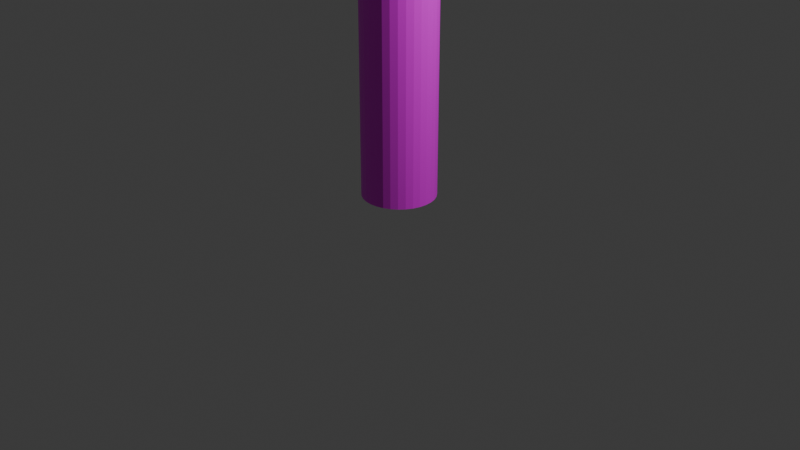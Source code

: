 # Source: lampPost.blend  (saved by Blender 4.4.30; exported with 4.5.12 LTS)
import bpy
from mathutils import Matrix  # noqa: F401  (used for matrix-valued properties, if any)

bpy.ops.wm.read_factory_settings(use_empty=True)
scene = bpy.context.scene
scene.name = 'Scene'

# ---- collections
col_collection = bpy.data.collections.new('Collection'); scene.collection.children.link(col_collection)

# ---- images (referenced by path relative to the original .blend; pixels are not part of the script)
import os
ASSET_DIR = os.environ.get("B2B_ASSET_DIR", "")  # directory of the original .blend (textures are referenced by path, not embedded)
HERE = os.path.dirname(os.path.abspath(__file__))  # packed textures are extracted next to this script under _unpacked/

def load_image(name, relpath, width, height, colorspace="sRGB"):
    """Load a texture the original file referenced (path relative to the .blend, or extracted next to this script)."""
    p = next((c for c in (os.path.join(HERE, relpath), os.path.join(ASSET_DIR, relpath)) if relpath and os.path.exists(c)), "")
    if p:
        img = bpy.data.images.load(p, check_existing=True)
        img.name = name
    else:  # same state as the original file: an image datablock whose file is absent (Cycles renders it pink)
        img = bpy.data.images.new(name, width, height)
        img.source = "FILE"
        img.filepath = "//" + (relpath or name)
    img.colorspace_settings.name = colorspace
    return img
img_lamppost_png__png = load_image('lamppost.png~.png', 'lamppost.png~.png', 1024, 1024, 'sRGB')

# ---- materials (node trees are filled in below, after node groups)
mat_material = bpy.data.materials.new('Material')

# ---- material node trees
mat_material.use_nodes = True; mat_material.node_tree.nodes.clear()
_N = mat_material.node_tree.nodes; _L = mat_material.node_tree.links
n0 = _N.new('ShaderNodeBsdfPrincipled'); n0.name = 'Principled BSDF'; n0.location = (10, 300)
n1 = _N.new('ShaderNodeOutputMaterial'); n1.name = 'Material Output'; n1.location = (300, 300)
n2 = _N.new('ShaderNodeTexImage'); n2.name = 'Image Texture'; n2.location = (-340, 170)
n2.image = img_lamppost_png__png
_L.new(n0.outputs[0], n1.inputs[0])
_L.new(n2.outputs[0], n0.inputs[0])
n1.is_active_output = True

# ---- world
world_world = bpy.data.worlds.new('World'); scene.world = world_world
world_world.use_nodes = True; world_world.node_tree.nodes.clear()
_N = world_world.node_tree.nodes; _L = world_world.node_tree.links
n0 = _N.new('ShaderNodeOutputWorld'); n0.name = 'World Output'; n0.location = (300, 300)
n1 = _N.new('ShaderNodeBackground'); n1.name = 'Background'; n1.location = (10, 300)
n1.inputs[0].default_value = (0.05088, 0.05088, 0.05088, 1.0)
_L.new(n1.outputs[0], n0.inputs[0])
n0.is_active_output = True
world_world.color = (0.05088, 0.05088, 0.05088)
world_world.sun_shadow_jitter_overblur = 0.0

# ---- cameras
cam_camera = bpy.data.cameras.new('Camera')
cam_camera.clip_end = 100.0
cam_camera.ortho_scale = 7.314

# ---- lights
light_light = bpy.data.lights.new('Light', 'POINT')
light_light.energy = 1000.0
light_light.shadow_soft_size = 0.1

# ---- meshes
me_cylinder = bpy.data.meshes.new('Cylinder')
me_cylinder.from_pydata([(0.0, 1.0, -1.0), (0.0, 1.0, 1.0), (0.1951, 0.9808, -1.0), (0.1951, 0.9808, 1.0), (0.3827, 0.9239, -1.0), (0.3827, 0.9239, 1.0), (0.5556, 0.8315, -1.0), (0.5556, 0.8315, 1.0), (0.7071, 0.7071, -1.0), (0.7071, 0.7071, 1.0), (0.8315, 0.5556, -1.0), (0.8315, 0.5556, 1.0), (0.9239, 0.3827, -1.0), (0.9239, 0.3827, 1.0), (0.9808, 0.1951, -1.0), (0.9808, 0.1951, 1.0), (1.0, 0.0, -1.0), (1.0, 0.0, 1.0), (0.9808, -0.1951, -1.0), (0.9808, -0.1951, 1.0), (0.9239, -0.3827, -1.0), (0.9239, -0.3827, 1.0), (0.8315, -0.5556, -1.0), (0.8315, -0.5556, 1.0), (0.7071, -0.7071, -1.0), (0.7071, -0.7071, 1.0), (0.5556, -0.8315, -1.0), (0.5556, -0.8315, 1.0), (0.3827, -0.9239, -1.0), (0.3827, -0.9239, 1.0), (0.1951, -0.9808, -1.0), (0.1951, -0.9808, 1.0), (0.0, -1.0, -1.0), (0.0, -1.0, 1.0), (-0.1951, -0.9808, -1.0), (-0.1951, -0.9808, 1.0), (-0.3827, -0.9239, -1.0), (-0.3827, -0.9239, 1.0), (-0.5556, -0.8315, -1.0), (-0.5556, -0.8315, 1.0), (-0.7071, -0.7071, -1.0), (-0.7071, -0.7071, 1.0), (-0.8315, -0.5556, -1.0), (-0.8315, -0.5556, 1.0), (-0.9239, -0.3827, -1.0), (-0.9239, -0.3827, 1.0), (-0.9808, -0.1951, -1.0), (-0.9808, -0.1951, 1.0), (-1.0, 0.0, -1.0), (-1.0, 0.0, 1.0), (-0.9808, 0.1951, -1.0), (-0.9808, 0.1951, 1.0), (-0.9239, 0.3827, -1.0), (-0.9239, 0.3827, 1.0), (-0.8315, 0.5556, -1.0), (-0.8315, 0.5556, 1.0), (-0.7071, 0.7071, -1.0), (-0.7071, 0.7071, 1.0), (-0.5556, 0.8315, -1.0), (-0.5556, 0.8315, 1.0), (-0.3827, 0.9239, -1.0), (-0.3827, 0.9239, 1.0), (-0.1951, 0.9808, -1.0), (-0.1951, 0.9808, 1.0), (0.1402, 0.7048, 1.343), (6.552e-09, 0.7186, 1.343), (0.275, 0.6639, 1.343), (0.3992, 0.5975, 1.343), (0.5081, 0.5081, 1.343), (0.5975, 0.3992, 1.343), (0.6639, 0.275, 1.343), (0.7048, 0.1402, 1.343), (0.7186, 0.0, 1.343), (0.7048, -0.1402, 1.343), (0.6639, -0.275, 1.343), (0.5975, -0.3992, 1.343), (0.5081, -0.5081, 1.343), (0.3992, -0.5975, 1.343), (0.275, -0.6639, 1.343), (0.1402, -0.7048, 1.343), (6.552e-09, -0.7186, 1.343), (-0.1402, -0.7048, 1.343), (-0.275, -0.6639, 1.343), (-0.3992, -0.5975, 1.343), (-0.5081, -0.5081, 1.343), (-0.5975, -0.3992, 1.343), (-0.6639, -0.275, 1.343), (-0.7048, -0.1402, 1.343), (-0.7186, 0.0, 1.343), (-0.7048, 0.1402, 1.343), (-0.6639, 0.275, 1.343), (-0.5975, 0.3992, 1.343), (-0.5081, 0.5081, 1.343), (-0.3992, 0.5975, 1.343), (-0.275, 0.6639, 1.343), (-0.1402, 0.7048, 1.343), (0.1951, 0.9808, 1.343), (6.552e-09, 1.0, 1.343), (0.3827, 0.9239, 1.343), (0.5556, 0.8315, 1.343), (0.7071, 0.7071, 1.343), (0.8315, 0.5556, 1.343), (0.9239, 0.3827, 1.343), (0.9808, 0.1951, 1.343), (1.0, 0.0, 1.343), (0.9808, -0.1951, 1.343), (0.9239, -0.3827, 1.343), (0.8315, -0.5556, 1.343), (0.7071, -0.7071, 1.343), (0.5556, -0.8315, 1.343), (0.3827, -0.9239, 1.343), (0.1951, -0.9808, 1.343), (6.552e-09, -1.0, 1.343), (-0.1951, -0.9808, 1.343), (-0.3827, -0.9239, 1.343), (-0.5556, -0.8315, 1.343), (-0.7071, -0.7071, 1.343), (-0.8315, -0.5556, 1.343), (-0.9239, -0.3827, 1.343), (-0.9808, -0.1951, 1.343), (-1.0, 0.0, 1.343), (-0.9808, 0.1951, 1.343), (-0.9239, 0.3827, 1.343), (-0.8315, 0.5556, 1.343), (-0.7071, 0.7071, 1.343), (-0.5556, 0.8315, 1.343), (-0.3827, 0.9239, 1.343), (-0.1951, 0.9808, 1.343), (0.1402, 0.7048, 1.358), (7.971e-09, 0.7186, 1.358), (0.275, 0.6639, 1.358), (0.3992, 0.5975, 1.358), (0.5081, 0.5081, 1.358), (0.5975, 0.3992, 1.358), (0.6639, 0.275, 1.358), (0.7048, 0.1402, 1.358), (0.7186, 0.0, 1.358), (0.7048, -0.1402, 1.358), (0.6639, -0.275, 1.358), (0.5975, -0.3992, 1.358), (0.5081, -0.5081, 1.358), (0.3992, -0.5975, 1.358), (0.275, -0.6639, 1.358), (0.1402, -0.7048, 1.358), (7.971e-09, -0.7186, 1.358), (-0.1402, -0.7048, 1.358), (-0.275, -0.6639, 1.358), (-0.3992, -0.5975, 1.358), (-0.5081, -0.5081, 1.358), (-0.5975, -0.3992, 1.358), (-0.6639, -0.275, 1.358), (-0.7048, -0.1402, 1.358), (-0.7186, 0.0, 1.358), (-0.7048, 0.1402, 1.358), (-0.6639, 0.275, 1.358), (-0.5975, 0.3992, 1.358), (-0.5081, 0.5081, 1.358), (-0.3992, 0.5975, 1.358), (-0.275, 0.6639, 1.358), (-0.1402, 0.7048, 1.358), (-0.07285, 1.001, 1.154), (-4.905, 1.001, 1.289), (0.003913, 0.9819, 1.166), (-4.828, 0.9819, 1.301), (0.07773, 0.9249, 1.177), (-4.754, 0.9249, 1.313), (0.1458, 0.8324, 1.188), (-4.686, 0.8324, 1.323), (0.2054, 0.7079, 1.197), (-4.627, 0.7079, 1.332), (0.2543, 0.5562, 1.204), (-4.578, 0.5562, 1.34), (0.2907, 0.3831, 1.21), (-4.541, 0.3831, 1.345), (0.3131, 0.1953, 1.213), (-4.519, 0.1953, 1.349), (0.3206, 0.0, 1.214), (-4.512, 0.0, 1.35), (0.3131, -0.1953, 1.213), (-4.519, -0.1953, 1.349), (0.2907, -0.3831, 1.21), (-4.541, -0.3831, 1.345), (0.2543, -0.5562, 1.204), (-4.578, -0.5562, 1.34), (0.2054, -0.7079, 1.197), (-4.627, -0.7079, 1.332), (0.1458, -0.8324, 1.188), (-4.686, -0.8324, 1.323), (0.07773, -0.9249, 1.177), (-4.754, -0.9249, 1.313), (0.003913, -0.9819, 1.166), (-4.828, -0.9819, 1.301), (-0.07285, -1.001, 1.154), (-4.905, -1.001, 1.289), (-0.1496, -0.9819, 1.142), (-4.982, -0.9819, 1.278), (-0.2234, -0.9249, 1.131), (-5.056, -0.9249, 1.266), (-0.2914, -0.8324, 1.121), (-5.124, -0.8324, 1.256), (-0.3511, -0.7079, 1.111), (-5.183, -0.7079, 1.247), (-0.4, -0.5562, 1.104), (-5.232, -0.5562, 1.239), (-0.4364, -0.3831, 1.098), (-5.269, -0.3831, 1.234), (-0.4588, -0.1953, 1.095), (-5.291, -0.1953, 1.23), (-0.4663, 0.0, 1.094), (-5.298, 0.0, 1.229), (-0.4588, 0.1953, 1.095), (-5.291, 0.1953, 1.23), (-0.4364, 0.3831, 1.098), (-5.269, 0.3831, 1.234), (-0.4, 0.5562, 1.104), (-5.232, 0.5562, 1.239), (-0.3511, 0.7079, 1.111), (-5.183, 0.7079, 1.247), (-0.2914, 0.8324, 1.121), (-5.124, 0.8324, 1.256), (-0.2234, 0.9249, 1.131), (-5.056, 0.9249, 1.266), (-0.1496, 0.9819, 1.142), (-4.982, 0.9819, 1.278), (-10.24, 0.9819, 1.451), (-10.22, 1.001, 1.438), (-10.26, 0.9249, 1.463), (-10.29, 0.8324, 1.474), (-10.31, 0.7079, 1.484), (-10.32, 0.5562, 1.492), (-10.33, 0.3831, 1.498), (-10.34, 0.1953, 1.502), (-10.34, 1.778e-15, 1.503), (-10.34, -0.1953, 1.502), (-10.33, -0.3831, 1.498), (-10.32, -0.5562, 1.492), (-10.31, -0.7079, 1.484), (-10.29, -0.8324, 1.474), (-10.26, -0.9249, 1.463), (-10.24, -0.9819, 1.451), (-10.22, -1.001, 1.438), (-10.19, -0.9819, 1.426), (-10.17, -0.9249, 1.413), (-10.15, -0.8324, 1.402), (-10.13, -0.7079, 1.392), (-10.11, -0.5562, 1.384), (-10.1, -0.3831, 1.378), (-10.09, -0.1953, 1.374), (-10.09, 1.778e-15, 1.373), (-10.09, 0.1953, 1.374), (-10.1, 0.3831, 1.378), (-10.11, 0.5562, 1.384), (-10.13, 0.7079, 1.392), (-10.15, 0.8324, 1.402), (-10.17, 0.9249, 1.413), (-10.19, 0.9819, 1.426), (-10.24, 0.9819, 1.451), (-10.22, 1.001, 1.438), (-10.26, 0.9249, 1.463), (-10.29, 0.8324, 1.474), (-10.31, 0.7079, 1.484), (-10.32, 0.5562, 1.492), (-10.33, 0.3831, 1.498), (-10.34, 0.1953, 1.502), (-10.34, 1.778e-15, 1.503), (-10.34, -0.1953, 1.502), (-10.33, -0.3831, 1.498), (-10.32, -0.5562, 1.492), (-10.31, -0.7079, 1.484), (-10.29, -0.8324, 1.474), (-10.26, -0.9249, 1.463), (-10.24, -0.9819, 1.451), (-10.22, -1.001, 1.438), (-10.19, -0.9819, 1.426), (-10.17, -0.9249, 1.413), (-10.15, -0.8324, 1.402), (-10.13, -0.7079, 1.392), (-10.11, -0.5562, 1.384), (-10.1, -0.3831, 1.378), (-10.09, -0.1953, 1.374), (-10.09, 1.778e-15, 1.373), (-10.09, 0.1953, 1.374), (-10.1, 0.3831, 1.378), (-10.11, 0.5562, 1.384), (-10.13, 0.7079, 1.392), (-10.15, 0.8324, 1.402), (-10.17, 0.9249, 1.413), (-10.19, 0.9819, 1.426), (-12.07, 0.9819, 1.436), (-12.05, 1.001, 1.423), (-12.1, 0.9249, 1.448), (-12.12, 0.8324, 1.459), (-12.14, 0.7079, 1.469), (-12.15, 0.5562, 1.477), (-12.17, 0.3831, 1.483), (-12.17, 0.1953, 1.487), (-12.18, -1.013e-08, 1.488), (-12.17, -0.1953, 1.487), (-12.17, -0.3831, 1.483), (-12.15, -0.5562, 1.477), (-12.14, -0.7079, 1.469), (-12.12, -0.8324, 1.459), (-12.1, -0.9249, 1.448), (-12.07, -0.9819, 1.436), (-12.05, -1.001, 1.423), (-12.02, -0.9819, 1.41), (-12.0, -0.9249, 1.398), (-11.98, -0.8324, 1.387), (-11.96, -0.7079, 1.377), (-11.94, -0.5562, 1.369), (-11.93, -0.3831, 1.363), (-11.92, -0.1953, 1.359), (-11.92, -1.013e-08, 1.358), (-11.92, 0.1953, 1.359), (-11.93, 0.3831, 1.363), (-11.94, 0.5562, 1.369), (-11.96, 0.7079, 1.377), (-11.98, 0.8324, 1.387), (-12.0, 0.9249, 1.398), (-12.02, 0.9819, 1.41), (-13.28, 1.018, 1.482), (-13.28, 1.523, 1.459), (-13.28, 1.796, 1.429), (-13.28, 1.832, 1.413), (-13.28, 1.796, 1.397), (-13.28, 1.523, 1.367), (-13.18, 0.3505, 1.495), (-13.09, 0.6874, 1.49), (-13.0, 0.998, 1.482), (-12.93, 1.27, 1.472), (-12.87, 1.494, 1.459), (-12.82, 1.66, 1.445), (-12.79, 1.762, 1.429), (-12.78, 1.796, 1.413), (-12.79, 1.762, 1.397), (-12.82, 1.66, 1.381), (-12.87, 1.494, 1.367), (-12.93, 1.27, 1.362), (-13.0, 0.7316, 1.357), (-13.09, 0.421, 1.359), (-13.18, 0.084, 1.35), (-13.09, 0.3301, 1.495), (-12.91, 0.6475, 1.49), (-12.74, 0.9401, 1.482), (-12.59, 1.197, 1.472), (-12.47, 1.407, 1.459), (-12.38, 1.563, 1.445), (-12.33, 1.66, 1.429), (-12.31, 1.692, 1.413), (-12.33, 1.66, 1.397), (-12.38, 1.563, 1.381), (-12.47, 1.407, 1.367), (-12.59, 1.197, 1.362), (-12.74, 0.6736, 1.357), (-12.91, 0.3811, 1.359), (-13.09, 0.06367, 1.35), (-13.0, 0.2971, 1.495), (-12.74, 0.5828, 1.49), (-12.5, 0.8461, 1.482), (-12.28, 1.077, 1.472), (-12.11, 1.266, 1.459), (-11.98, 1.407, 1.445), (-11.9, 1.494, 1.429), (-11.87, 1.523, 1.413), (-11.9, 1.494, 1.397), (-11.98, 1.407, 1.381), (-12.11, 1.266, 1.367), (-12.28, 1.077, 1.362), (-12.5, 0.5796, 1.357), (-12.74, 0.3163, 1.359), (-13.0, 0.03065, 1.35), (-12.93, 0.2527, 1.495), (-12.59, 0.4956, 1.49), (-12.28, 0.7195, 1.482), (-12.01, 0.9158, 1.472), (-11.79, 1.077, 1.459), (-11.62, 1.197, 1.445), (-11.52, 1.27, 1.429), (-11.48, 1.295, 1.413), (-11.52, 1.27, 1.397), (-11.62, 1.197, 1.381), (-11.79, 1.077, 1.367), (-12.01, 0.9158, 1.362), (-12.28, 0.4531, 1.357), (-12.59, 0.2292, 1.359), (-12.93, -0.01379, 1.35), (-12.87, 0.1985, 1.495), (-12.47, 0.3894, 1.49), (-12.11, 0.5653, 1.482), (-11.79, 0.7195, 1.472), (-11.52, 0.8461, 1.459), (-11.33, 0.9401, 1.445), (-11.21, 0.998, 1.429), (-11.17, 1.018, 1.413), (-11.21, 0.998, 1.397), (-11.33, 0.9401, 1.381), (-11.52, 0.8461, 1.367), (-11.79, 0.7195, 1.362), (-12.11, 0.2989, 1.357), (-12.47, 0.123, 1.359), (-12.87, -0.06793, 1.35), (-13.28, 0.0, 1.496), (-12.82, 0.1367, 1.495), (-12.38, 0.2682, 1.49), (-11.98, 0.3894, 1.482), (-11.62, 0.4956, 1.472), (-11.33, 0.5828, 1.459), (-11.11, 0.6475, 1.445), (-10.98, 0.6874, 1.429), (-10.93, 0.7009, 1.413), (-10.98, 0.6874, 1.397), (-11.11, 0.6475, 1.381), (-11.33, 0.5828, 1.367), (-11.62, 0.4956, 1.362), (-11.98, 0.123, 1.357), (-12.38, 0.001774, 1.359), (-12.82, -0.1297, 1.35), (-12.79, 0.06971, 1.495), (-12.33, 0.1367, 1.49), (-11.9, 0.1985, 1.482), (-11.52, 0.2527, 1.472), (-11.21, 0.2971, 1.459), (-10.98, 0.3301, 1.445), (-10.84, 0.3505, 1.429), (-10.79, 0.3573, 1.413), (-10.84, 0.3505, 1.397), (-10.98, 0.3301, 1.381), (-11.21, 0.2971, 1.367), (-11.52, 0.2527, 1.362), (-11.9, -0.06793, 1.357), (-12.33, -0.1297, 1.359), (-12.79, -0.1967, 1.35), (-12.78, -2.047e-08, 1.495), (-12.31, -4.094e-08, 1.49), (-11.87, -9.552e-08, 1.482), (-11.48, 2.729e-08, 1.472), (-11.17, -1.638e-07, 1.459), (-10.93, 8.188e-08, 1.445), (-10.79, -1.638e-07, 1.429), (-10.74, -3.002e-07, 1.413), (-10.79, -1.638e-07, 1.397), (-10.93, 8.188e-08, 1.381), (-11.17, -1.638e-07, 1.367), (-11.48, 2.729e-08, 1.362), (-11.87, -0.2664, 1.357), (-12.31, -0.2664, 1.359), (-12.78, -0.2664, 1.35), (-12.79, -0.06971, 1.495), (-12.33, -0.1367, 1.49), (-11.9, -0.1985, 1.482), (-11.52, -0.2527, 1.472), (-11.21, -0.2971, 1.459), (-10.98, -0.3301, 1.445), (-10.84, -0.3505, 1.429), (-10.79, -0.3573, 1.413), (-10.84, -0.3505, 1.397), (-10.98, -0.3301, 1.381), (-11.21, -0.2971, 1.367), (-11.52, -0.2527, 1.362), (-11.9, -0.465, 1.357), (-12.33, -0.4032, 1.359), (-12.79, -0.3362, 1.35), (-12.82, -0.1367, 1.495), (-12.38, -0.2682, 1.49), (-11.98, -0.3894, 1.482), (-11.62, -0.4956, 1.472), (-11.33, -0.5828, 1.459), (-11.11, -0.6475, 1.445), (-10.98, -0.6874, 1.429), (-10.93, -0.7009, 1.413), (-10.98, -0.6874, 1.397), (-11.11, -0.6475, 1.381), (-11.33, -0.5828, 1.367), (-11.62, -0.4956, 1.362), (-11.98, -0.6558, 1.357), (-12.38, -0.5347, 1.359), (-12.82, -0.4032, 1.35), (-12.87, -0.1985, 1.495), (-12.47, -0.3894, 1.49), (-12.11, -0.5653, 1.482), (-11.79, -0.7195, 1.472), (-11.52, -0.8461, 1.459), (-11.33, -0.9401, 1.445), (-11.21, -0.998, 1.429), (-11.17, -1.018, 1.413), (-11.21, -0.998, 1.397), (-11.33, -0.9401, 1.381), (-11.52, -0.8461, 1.367), (-11.79, -0.7195, 1.362), (-12.11, -0.8318, 1.357), (-12.47, -0.6558, 1.359), (-12.87, -0.465, 1.35), (-12.93, -0.2527, 1.495), (-12.59, -0.4956, 1.49), (-12.28, -0.7195, 1.482), (-12.01, -0.9158, 1.472), (-11.79, -1.077, 1.459), (-11.62, -1.197, 1.445), (-11.52, -1.27, 1.429), (-11.48, -1.295, 1.413), (-11.52, -1.27, 1.397), (-11.62, -1.197, 1.381), (-11.79, -1.077, 1.367), (-12.01, -0.9158, 1.362), (-12.28, -0.986, 1.357), (-12.59, -0.7621, 1.359), (-12.93, -0.5191, 1.35), (-13.0, -0.2971, 1.495), (-12.74, -0.5828, 1.49), (-12.5, -0.8461, 1.482), (-12.28, -1.077, 1.472), (-12.11, -1.266, 1.459), (-11.98, -1.407, 1.445), (-11.9, -1.494, 1.429), (-11.87, -1.523, 1.413), (-11.9, -1.494, 1.397), (-11.98, -1.407, 1.381), (-12.11, -1.266, 1.367), (-12.28, -1.077, 1.362), (-12.5, -1.113, 1.357), (-12.74, -0.8492, 1.359), (-13.0, -0.5635, 1.35), (-13.09, -0.3301, 1.495), (-12.91, -0.6475, 1.49), (-12.74, -0.9401, 1.482), (-12.59, -1.197, 1.472), (-12.47, -1.407, 1.459), (-12.38, -1.563, 1.445), (-12.33, -1.66, 1.429), (-12.31, -1.692, 1.413), (-12.33, -1.66, 1.397), (-12.38, -1.563, 1.381), (-12.47, -1.407, 1.367), (-12.59, -1.197, 1.362), (-12.74, -1.207, 1.357), (-12.91, -0.914, 1.359), (-13.09, -0.5966, 1.35), (-13.18, -0.3505, 1.495), (-13.09, -0.6874, 1.49), (-13.0, -0.998, 1.482), (-12.93, -1.27, 1.472), (-12.87, -1.494, 1.459), (-12.82, -1.66, 1.445), (-12.79, -1.762, 1.429), (-12.78, -1.796, 1.413), (-12.79, -1.762, 1.397), (-12.82, -1.66, 1.381), (-12.87, -1.494, 1.367), (-12.93, -1.27, 1.362), (-13.0, -1.264, 1.357), (-13.09, -0.9539, 1.359), (-13.18, -0.6169, 1.35), (-13.28, -0.3573, 1.495), (-13.28, -0.7009, 1.49), (-13.28, -1.018, 1.482), (-13.28, -1.295, 1.472), (-13.28, -1.523, 1.459), (-13.28, -1.692, 1.445), (-13.28, -1.796, 1.429), (-13.28, -1.832, 1.413), (-13.28, -1.796, 1.397), (-13.28, -1.692, 1.381), (-13.28, -1.523, 1.367), (-13.28, -1.295, 1.362), (-13.28, -1.284, 1.357), (-13.28, -0.9674, 1.359), (-13.28, -0.6238, 1.35), (-13.37, -0.3505, 1.495), (-13.47, -0.6874, 1.49), (-13.55, -0.998, 1.482), (-13.63, -1.27, 1.472), (-13.69, -1.494, 1.459), (-13.74, -1.66, 1.445), (-13.76, -1.762, 1.429), (-13.77, -1.796, 1.413), (-13.76, -1.762, 1.397), (-13.74, -1.66, 1.381), (-13.69, -1.494, 1.367), (-13.63, -1.27, 1.362), (-13.55, -1.264, 1.357), (-13.47, -0.9539, 1.359), (-13.37, -0.6169, 1.35), (-13.47, -0.3301, 1.495), (-13.65, -0.6475, 1.49), (-13.82, -0.9401, 1.482), (-13.96, -1.197, 1.472), (-14.09, -1.407, 1.459), (-14.17, -1.563, 1.445), (-14.23, -1.66, 1.429), (-14.25, -1.692, 1.413), (-14.23, -1.66, 1.397), (-14.17, -1.563, 1.381), (-14.09, -1.407, 1.367), (-13.96, -1.197, 1.362), (-13.82, -1.207, 1.357), (-13.65, -0.914, 1.359), (-13.47, -0.5966, 1.35), (-13.55, -0.2971, 1.495), (-13.82, -0.5828, 1.49), (-14.06, -0.8461, 1.482), (-14.27, -1.077, 1.472), (-14.45, -1.266, 1.459), (-14.58, -1.407, 1.445), (-14.66, -1.494, 1.429), (-14.69, -1.523, 1.413), (-14.66, -1.494, 1.397), (-14.58, -1.407, 1.381), (-14.45, -1.266, 1.367), (-14.27, -1.077, 1.362), (-14.06, -1.113, 1.357), (-13.82, -0.8492, 1.359), (-13.55, -0.5635, 1.35), (-13.63, -0.2527, 1.495), (-13.96, -0.4956, 1.49), (-14.27, -0.7195, 1.482), (-14.55, -0.9158, 1.472), (-14.77, -1.077, 1.459), (-14.94, -1.197, 1.445), (-15.04, -1.27, 1.429), (-15.07, -1.295, 1.413), (-15.04, -1.27, 1.397), (-14.94, -1.197, 1.381), (-14.77, -1.077, 1.367), (-14.55, -0.9158, 1.362), (-14.27, -0.986, 1.357), (-13.96, -0.7621, 1.359), (-13.63, -0.5191, 1.35), (-13.28, -0.2664, 1.349), (-13.69, -0.1985, 1.495), (-14.09, -0.3894, 1.49), (-14.45, -0.5653, 1.482), (-14.77, -0.7195, 1.472), (-15.03, -0.8461, 1.459), (-15.23, -0.9401, 1.445), (-15.35, -0.998, 1.429), (-15.39, -1.018, 1.413), (-15.35, -0.998, 1.397), (-15.23, -0.9401, 1.381), (-15.03, -0.8461, 1.367), (-14.77, -0.7195, 1.362), (-14.45, -0.8318, 1.357), (-14.09, -0.6558, 1.359), (-13.69, -0.465, 1.35), (-13.74, -0.1367, 1.495), (-14.17, -0.2682, 1.49), (-14.58, -0.3894, 1.482), (-14.94, -0.4956, 1.472), (-15.23, -0.5828, 1.459), (-15.44, -0.6475, 1.445), (-15.58, -0.6874, 1.429), (-15.62, -0.7009, 1.413), (-15.58, -0.6874, 1.397), (-15.44, -0.6475, 1.381), (-15.23, -0.5828, 1.367), (-14.94, -0.4956, 1.362), (-14.58, -0.6558, 1.357), (-14.17, -0.5347, 1.359), (-13.74, -0.4032, 1.35), (-13.76, -0.06971, 1.495), (-14.23, -0.1367, 1.49), (-14.66, -0.1985, 1.482), (-15.04, -0.2527, 1.472), (-15.35, -0.2971, 1.459), (-15.58, -0.3301, 1.445), (-15.72, -0.3505, 1.429), (-15.77, -0.3573, 1.413), (-15.72, -0.3505, 1.397), (-15.58, -0.3301, 1.381), (-15.35, -0.2971, 1.367), (-15.04, -0.2527, 1.362), (-14.66, -0.465, 1.357), (-14.23, -0.4032, 1.359), (-13.76, -0.3362, 1.35), (-13.77, 3.412e-08, 1.495), (-14.25, 9.552e-08, 1.49), (-14.69, 2.729e-07, 1.482), (-15.07, 5.458e-08, 1.472), (-15.39, 3.002e-07, 1.459), (-15.62, 2.729e-08, 1.445), (-15.77, 4.913e-07, 1.429), (-15.81, 8.188e-07, 1.413), (-15.77, 4.913e-07, 1.397), (-15.62, 2.729e-08, 1.381), (-15.39, 3.002e-07, 1.367), (-15.07, 5.458e-08, 1.362), (-14.69, -0.2664, 1.357), (-14.25, -0.2664, 1.359), (-13.77, -0.2664, 1.35), (-13.76, 0.06971, 1.495), (-14.23, 0.1367, 1.49), (-14.66, 0.1985, 1.482), (-15.04, 0.2527, 1.472), (-15.35, 0.2971, 1.459), (-15.58, 0.3301, 1.445), (-15.72, 0.3505, 1.429), (-15.77, 0.3573, 1.413), (-15.72, 0.3505, 1.397), (-15.58, 0.3301, 1.381), (-15.35, 0.2971, 1.367), (-15.04, 0.2527, 1.362), (-14.66, -0.06793, 1.357), (-14.23, -0.1297, 1.359), (-13.76, -0.1967, 1.35), (-13.74, 0.1367, 1.495), (-14.17, 0.2682, 1.49), (-14.58, 0.3894, 1.482), (-14.94, 0.4956, 1.472), (-15.23, 0.5828, 1.459), (-15.44, 0.6475, 1.445), (-15.58, 0.6874, 1.429), (-15.62, 0.7009, 1.413), (-15.58, 0.6874, 1.397), (-15.44, 0.6475, 1.381), (-15.23, 0.5828, 1.367), (-14.94, 0.4956, 1.362), (-14.58, 0.123, 1.357), (-14.17, 0.001774, 1.359), (-13.74, -0.1297, 1.35), (-13.69, 0.1985, 1.495), (-14.09, 0.3894, 1.49), (-14.45, 0.5653, 1.482), (-14.77, 0.7195, 1.472), (-15.03, 0.8461, 1.459), (-15.23, 0.9401, 1.445), (-15.35, 0.998, 1.429), (-15.39, 1.018, 1.413), (-15.35, 0.998, 1.397), (-15.23, 0.9401, 1.381), (-15.03, 0.8461, 1.367), (-14.77, 0.7195, 1.362), (-14.45, 0.2989, 1.357), (-14.09, 0.123, 1.359), (-13.69, -0.06793, 1.35), (-13.63, 0.2527, 1.495), (-13.96, 0.4956, 1.49), (-14.27, 0.7195, 1.482), (-14.55, 0.9158, 1.472), (-14.77, 1.077, 1.459), (-14.94, 1.197, 1.445), (-15.04, 1.27, 1.429), (-15.07, 1.295, 1.413), (-15.04, 1.27, 1.397), (-14.94, 1.197, 1.381), (-14.77, 1.077, 1.367), (-14.55, 0.9158, 1.362), (-14.27, 0.4531, 1.357), (-13.96, 0.2292, 1.359), (-13.63, -0.01379, 1.35), (-13.55, 0.2971, 1.495), (-13.82, 0.5828, 1.49), (-14.06, 0.8461, 1.482), (-14.27, 1.077, 1.472), (-14.45, 1.266, 1.459), (-14.58, 1.407, 1.445), (-14.66, 1.494, 1.429), (-14.69, 1.523, 1.413), (-14.66, 1.494, 1.397), (-14.58, 1.407, 1.381), (-14.45, 1.266, 1.367), (-14.27, 1.077, 1.362), (-14.06, 0.5796, 1.357), (-13.82, 0.3163, 1.359), (-13.55, 0.03065, 1.35), (-13.47, 0.3301, 1.495), (-13.65, 0.6475, 1.49), (-13.82, 0.9401, 1.482), (-13.96, 1.197, 1.472), (-14.09, 1.407, 1.459), (-14.17, 1.563, 1.445), (-14.23, 1.66, 1.429), (-14.25, 1.692, 1.413), (-14.23, 1.66, 1.397), (-14.17, 1.563, 1.381), (-14.09, 1.407, 1.367), (-13.96, 1.197, 1.362), (-13.82, 0.6736, 1.357), (-13.65, 0.3811, 1.359), (-13.47, 0.06367, 1.35), (-13.37, 0.3505, 1.495), (-13.47, 0.6874, 1.49), (-13.55, 0.998, 1.482), (-13.63, 1.27, 1.472), (-13.69, 1.494, 1.459), (-13.74, 1.66, 1.445), (-13.76, 1.762, 1.429), (-13.77, 1.796, 1.413), (-13.76, 1.762, 1.397), (-13.74, 1.66, 1.381), (-13.69, 1.494, 1.367), (-13.63, 1.27, 1.362), (-13.55, 0.7315, 1.357), (-13.47, 0.421, 1.359), (-13.37, 0.084, 1.35), (-13.28, 0.3573, 1.495), (-13.28, 0.7009, 1.49), (-13.28, 1.295, 1.472), (-13.28, 1.692, 1.445), (-13.28, 1.692, 1.381), (-13.28, 1.295, 1.362), (-13.28, 0.7511, 1.357), (-13.28, 0.4345, 1.359), (-13.28, 0.09087, 1.35)], [], [(0, 1, 3, 2), (2, 3, 5, 4), (4, 5, 7, 6), (6, 7, 9, 8), (8, 9, 11, 10), (10, 11, 13, 12), (12, 13, 15, 14), (14, 15, 17, 16), (16, 17, 19, 18), (18, 19, 21, 20), (20, 21, 23, 22), (22, 23, 25, 24), (24, 25, 27, 26), (26, 27, 29, 28), (28, 29, 31, 30), (30, 31, 33, 32), (32, 33, 35, 34), (34, 35, 37, 36), (36, 37, 39, 38), (38, 39, 41, 40), (40, 41, 43, 42), (42, 43, 45, 44), (44, 45, 47, 46), (46, 47, 49, 48), (48, 49, 51, 50), (50, 51, 53, 52), (52, 53, 55, 54), (54, 55, 57, 56), (56, 57, 59, 58), (58, 59, 61, 60), (25, 23, 107, 108), (60, 61, 63, 62), (62, 63, 1, 0), (0, 2, 4, 6, 8, 10, 12, 14, 16, 18, 20, 22, 24, 26, 28, 30, 32, 34, 36, 38, 40, 42, 44, 46, 48, 50, 52, 54, 56, 58, 60, 62), (75, 74, 138, 139), (43, 41, 116, 117), (61, 59, 125, 126), (17, 15, 103, 104), (35, 33, 112, 113), (53, 51, 121, 122), (9, 7, 99, 100), (27, 25, 108, 109), (45, 43, 117, 118), (63, 61, 126, 127), (19, 17, 104, 105), (37, 35, 113, 114), (55, 53, 122, 123), (11, 9, 100, 101), (29, 27, 109, 110), (47, 45, 118, 119), (3, 1, 97, 96), (1, 63, 127, 97), (21, 19, 105, 106), (39, 37, 114, 115), (57, 55, 123, 124), (13, 11, 101, 102), (31, 29, 110, 111), (49, 47, 119, 120), (5, 3, 96, 98), (23, 21, 106, 107), (41, 39, 115, 116), (59, 57, 124, 125), (15, 13, 102, 103), (33, 31, 111, 112), (51, 49, 120, 121), (7, 5, 98, 99), (65, 64, 96, 97), (64, 66, 98, 96), (66, 67, 99, 98), (67, 68, 100, 99), (68, 69, 101, 100), (69, 70, 102, 101), (70, 71, 103, 102), (71, 72, 104, 103), (72, 73, 105, 104), (73, 74, 106, 105), (74, 75, 107, 106), (75, 76, 108, 107), (76, 77, 109, 108), (77, 78, 110, 109), (78, 79, 111, 110), (79, 80, 112, 111), (80, 81, 113, 112), (81, 82, 114, 113), (82, 83, 115, 114), (83, 84, 116, 115), (84, 85, 117, 116), (85, 86, 118, 117), (86, 87, 119, 118), (87, 88, 120, 119), (88, 89, 121, 120), (89, 90, 122, 121), (90, 91, 123, 122), (91, 92, 124, 123), (92, 93, 125, 124), (93, 94, 126, 125), (94, 95, 127, 126), (95, 65, 97, 127), (128, 129, 159, 158, 157, 156, 155, 154, 153, 152, 151, 150, 149, 148, 147, 146, 145, 144, 143, 142, 141, 140, 139, 138, 137, 136, 135, 134, 133, 132, 131, 130), (89, 88, 152, 153), (76, 75, 139, 140), (90, 89, 153, 154), (77, 76, 140, 141), (91, 90, 154, 155), (78, 77, 141, 142), (64, 65, 129, 128), (92, 91, 155, 156), (79, 78, 142, 143), (66, 64, 128, 130), (93, 92, 156, 157), (80, 79, 143, 144), (67, 66, 130, 131), (94, 93, 157, 158), (81, 80, 144, 145), (68, 67, 131, 132), (95, 94, 158, 159), (82, 81, 145, 146), (69, 68, 132, 133), (65, 95, 159, 129), (83, 82, 146, 147), (70, 69, 133, 134), (84, 83, 147, 148), (71, 70, 134, 135), (85, 84, 148, 149), (72, 71, 135, 136), (86, 85, 149, 150), (73, 72, 136, 137), (87, 86, 150, 151), (74, 73, 137, 138), (88, 87, 151, 152), (160, 161, 163, 162), (162, 163, 165, 164), (164, 165, 167, 166), (166, 167, 169, 168), (168, 169, 171, 170), (170, 171, 173, 172), (172, 173, 175, 174), (174, 175, 177, 176), (176, 177, 179, 178), (178, 179, 181, 180), (180, 181, 183, 182), (182, 183, 185, 184), (184, 185, 187, 186), (186, 187, 189, 188), (188, 189, 191, 190), (190, 191, 193, 192), (192, 193, 195, 194), (194, 195, 197, 196), (196, 197, 199, 198), (198, 199, 201, 200), (200, 201, 203, 202), (202, 203, 205, 204), (204, 205, 207, 206), (206, 207, 209, 208), (208, 209, 211, 210), (210, 211, 213, 212), (212, 213, 215, 214), (214, 215, 217, 216), (216, 217, 219, 218), (218, 219, 221, 220), (177, 175, 231, 232), (220, 221, 223, 222), (222, 223, 161, 160), (160, 162, 164, 166, 168, 170, 172, 174, 176, 178, 180, 182, 184, 186, 188, 190, 192, 194, 196, 198, 200, 202, 204, 206, 208, 210, 212, 214, 216, 218, 220, 222), (235, 234, 266, 267), (195, 193, 240, 241), (213, 211, 249, 250), (169, 167, 227, 228), (187, 185, 236, 237), (205, 203, 245, 246), (223, 221, 254, 255), (179, 177, 232, 233), (197, 195, 241, 242), (215, 213, 250, 251), (171, 169, 228, 229), (189, 187, 237, 238), (207, 205, 246, 247), (163, 161, 225, 224), (161, 223, 255, 225), (181, 179, 233, 234), (199, 197, 242, 243), (217, 215, 251, 252), (173, 171, 229, 230), (191, 189, 238, 239), (209, 207, 247, 248), (165, 163, 224, 226), (183, 181, 234, 235), (201, 199, 243, 244), (219, 217, 252, 253), (175, 173, 230, 231), (193, 191, 239, 240), (211, 209, 248, 249), (167, 165, 226, 227), (185, 183, 235, 236), (203, 201, 244, 245), (221, 219, 253, 254), (270, 269, 301, 302), (249, 248, 280, 281), (236, 235, 267, 268), (250, 249, 281, 282), (237, 236, 268, 269), (251, 250, 282, 283), (238, 237, 269, 270), (224, 225, 257, 256), (252, 251, 283, 284), (239, 238, 270, 271), (226, 224, 256, 258), (253, 252, 284, 285), (240, 239, 271, 272), (227, 226, 258, 259), (254, 253, 285, 286), (241, 240, 272, 273), (228, 227, 259, 260), (255, 254, 286, 287), (242, 241, 273, 274), (229, 228, 260, 261), (225, 255, 287, 257), (243, 242, 274, 275), (230, 229, 261, 262), (244, 243, 275, 276), (231, 230, 262, 263), (245, 244, 276, 277), (232, 231, 263, 264), (246, 245, 277, 278), (233, 232, 264, 265), (247, 246, 278, 279), (234, 233, 265, 266), (248, 247, 279, 280), (288, 289, 319, 318, 317, 316, 315, 314, 313, 312, 311, 310, 309, 308, 307, 306, 305, 304, 303, 302, 301, 300, 299, 298, 297, 296, 295, 294, 293, 292, 291, 290), (256, 257, 289, 288), (284, 283, 315, 316), (271, 270, 302, 303), (258, 256, 288, 290), (285, 284, 316, 317), (272, 271, 303, 304), (259, 258, 290, 291), (286, 285, 317, 318), (273, 272, 304, 305), (260, 259, 291, 292), (287, 286, 318, 319), (274, 273, 305, 306), (261, 260, 292, 293), (257, 287, 319, 289), (275, 274, 306, 307), (262, 261, 293, 294), (276, 275, 307, 308), (263, 262, 294, 295), (277, 276, 308, 309), (264, 263, 295, 296), (278, 277, 309, 310), (265, 264, 296, 297), (279, 278, 310, 311), (266, 265, 297, 298), (280, 279, 311, 312), (267, 266, 298, 299), (281, 280, 312, 313), (268, 267, 299, 300), (282, 281, 313, 314), (269, 268, 300, 301), (283, 282, 314, 315), (321, 795, 329, 330), (799, 798, 337, 338), (796, 321, 330, 331), (800, 799, 338, 339), (322, 796, 331, 332), (801, 800, 339, 340), (323, 322, 332, 333), (793, 401, 326), (627, 801, 340), (324, 323, 333, 334), (794, 793, 326, 327), (797, 324, 334, 335), (320, 794, 327, 328), (325, 797, 335, 336), (795, 320, 328, 329), (798, 325, 336, 337), (336, 335, 350, 351), (329, 328, 343, 344), (337, 336, 351, 352), (330, 329, 344, 345), (338, 337, 352, 353), (331, 330, 345, 346), (339, 338, 353, 354), (332, 331, 346, 347), (340, 339, 354, 355), (333, 332, 347, 348), (326, 401, 341), (627, 340, 355), (334, 333, 348, 349), (327, 326, 341, 342), (335, 334, 349, 350), (328, 327, 342, 343), (355, 354, 369, 370), (348, 347, 362, 363), (341, 401, 356), (627, 355, 370), (349, 348, 363, 364), (342, 341, 356, 357), (350, 349, 364, 365), (343, 342, 357, 358), (351, 350, 365, 366), (344, 343, 358, 359), (352, 351, 366, 367), (345, 344, 359, 360), (353, 352, 367, 368), (346, 345, 360, 361), (354, 353, 368, 369), (347, 346, 361, 362), (367, 366, 381, 382), (360, 359, 374, 375), (368, 367, 382, 383), (361, 360, 375, 376), (369, 368, 383, 384), (362, 361, 376, 377), (370, 369, 384, 385), (363, 362, 377, 378), (356, 401, 371), (627, 370, 385), (364, 363, 378, 379), (357, 356, 371, 372), (365, 364, 379, 380), (358, 357, 372, 373), (366, 365, 380, 381), (359, 358, 373, 374), (371, 401, 386), (627, 385, 400), (379, 378, 393, 394), (372, 371, 386, 387), (380, 379, 394, 395), (373, 372, 387, 388), (381, 380, 395, 396), (374, 373, 388, 389), (382, 381, 396, 397), (375, 374, 389, 390), (383, 382, 397, 398), (376, 375, 390, 391), (384, 383, 398, 399), (377, 376, 391, 392), (385, 384, 399, 400), (378, 377, 392, 393), (390, 389, 405, 406), (398, 397, 413, 414), (391, 390, 406, 407), (399, 398, 414, 415), (392, 391, 407, 408), (400, 399, 415, 416), (393, 392, 408, 409), (386, 401, 402), (627, 400, 416), (394, 393, 409, 410), (387, 386, 402, 403), (395, 394, 410, 411), (388, 387, 403, 404), (396, 395, 411, 412), (389, 388, 404, 405), (397, 396, 412, 413), (410, 409, 424, 425), (403, 402, 417, 418), (411, 410, 425, 426), (404, 403, 418, 419), (412, 411, 426, 427), (405, 404, 419, 420), (413, 412, 427, 428), (406, 405, 420, 421), (414, 413, 428, 429), (407, 406, 421, 422), (415, 414, 429, 430), (408, 407, 422, 423), (416, 415, 430, 431), (409, 408, 423, 424), (402, 401, 417), (627, 416, 431), (429, 428, 443, 444), (422, 421, 436, 437), (430, 429, 444, 445), (423, 422, 437, 438), (431, 430, 445, 446), (424, 423, 438, 439), (417, 401, 432), (627, 431, 446), (425, 424, 439, 440), (418, 417, 432, 433), (426, 425, 440, 441), (419, 418, 433, 434), (427, 426, 441, 442), (420, 419, 434, 435), (428, 427, 442, 443), (421, 420, 435, 436), (433, 432, 447, 448), (441, 440, 455, 456), (434, 433, 448, 449), (442, 441, 456, 457), (435, 434, 449, 450), (443, 442, 457, 458), (436, 435, 450, 451), (444, 443, 458, 459), (437, 436, 451, 452), (445, 444, 459, 460), (438, 437, 452, 453), (446, 445, 460, 461), (439, 438, 453, 454), (432, 401, 447), (627, 446, 461), (440, 439, 454, 455), (452, 451, 466, 467), (460, 459, 474, 475), (453, 452, 467, 468), (461, 460, 475, 476), (454, 453, 468, 469), (447, 401, 462), (627, 461, 476), (455, 454, 469, 470), (448, 447, 462, 463), (456, 455, 470, 471), (449, 448, 463, 464), (457, 456, 471, 472), (450, 449, 464, 465), (458, 457, 472, 473), (451, 450, 465, 466), (459, 458, 473, 474), (471, 470, 485, 486), (464, 463, 478, 479), (472, 471, 486, 487), (465, 464, 479, 480), (473, 472, 487, 488), (466, 465, 480, 481), (474, 473, 488, 489), (467, 466, 481, 482), (475, 474, 489, 490), (468, 467, 482, 483), (476, 475, 490, 491), (469, 468, 483, 484), (462, 401, 477), (627, 476, 491), (470, 469, 484, 485), (463, 462, 477, 478), (490, 489, 504, 505), (483, 482, 497, 498), (491, 490, 505, 506), (484, 483, 498, 499), (477, 401, 492), (627, 491, 506), (485, 484, 499, 500), (478, 477, 492, 493), (486, 485, 500, 501), (479, 478, 493, 494), (487, 486, 501, 502), (480, 479, 494, 495), (488, 487, 502, 503), (481, 480, 495, 496), (489, 488, 503, 504), (482, 481, 496, 497), (502, 501, 516, 517), (495, 494, 509, 510), (503, 502, 517, 518), (496, 495, 510, 511), (504, 503, 518, 519), (497, 496, 511, 512), (505, 504, 519, 520), (498, 497, 512, 513), (506, 505, 520, 521), (499, 498, 513, 514), (492, 401, 507), (627, 506, 521), (500, 499, 514, 515), (493, 492, 507, 508), (501, 500, 515, 516), (494, 493, 508, 509), (521, 520, 535, 536), (514, 513, 528, 529), (507, 401, 522), (627, 521, 536), (515, 514, 529, 530), (508, 507, 522, 523), (516, 515, 530, 531), (509, 508, 523, 524), (517, 516, 531, 532), (510, 509, 524, 525), (518, 517, 532, 533), (511, 510, 525, 526), (519, 518, 533, 534), (512, 511, 526, 527), (520, 519, 534, 535), (513, 512, 527, 528), (525, 524, 539, 540), (533, 532, 547, 548), (526, 525, 540, 541), (534, 533, 548, 549), (527, 526, 541, 542), (535, 534, 549, 550), (528, 527, 542, 543), (536, 535, 550, 551), (529, 528, 543, 544), (522, 401, 537), (627, 536, 551), (530, 529, 544, 545), (523, 522, 537, 538), (531, 530, 545, 546), (524, 523, 538, 539), (532, 531, 546, 547), (544, 543, 558, 559), (537, 401, 552), (627, 551, 566), (545, 544, 559, 560), (538, 537, 552, 553), (546, 545, 560, 561), (539, 538, 553, 554), (547, 546, 561, 562), (540, 539, 554, 555), (548, 547, 562, 563), (541, 540, 555, 556), (549, 548, 563, 564), (542, 541, 556, 557), (550, 549, 564, 565), (543, 542, 557, 558), (551, 550, 565, 566), (563, 562, 577, 578), (556, 555, 570, 571), (564, 563, 578, 579), (557, 556, 571, 572), (565, 564, 579, 580), (558, 557, 572, 573), (566, 565, 580, 581), (559, 558, 573, 574), (552, 401, 567), (627, 566, 581), (560, 559, 574, 575), (553, 552, 567, 568), (561, 560, 575, 576), (554, 553, 568, 569), (562, 561, 576, 577), (555, 554, 569, 570), (567, 401, 582), (627, 581, 596), (575, 574, 589, 590), (568, 567, 582, 583), (576, 575, 590, 591), (569, 568, 583, 584), (577, 576, 591, 592), (570, 569, 584, 585), (578, 577, 592, 593), (571, 570, 585, 586), (579, 578, 593, 594), (572, 571, 586, 587), (580, 579, 594, 595), (573, 572, 587, 588), (581, 580, 595, 596), (574, 573, 588, 589), (586, 585, 600, 601), (594, 593, 608, 609), (587, 586, 601, 602), (595, 594, 609, 610), (588, 587, 602, 603), (596, 595, 610, 611), (589, 588, 603, 604), (582, 401, 597), (627, 596, 611), (590, 589, 604, 605), (583, 582, 597, 598), (591, 590, 605, 606), (584, 583, 598, 599), (592, 591, 606, 607), (585, 584, 599, 600), (593, 592, 607, 608), (605, 604, 619, 620), (598, 597, 612, 613), (606, 605, 620, 621), (599, 598, 613, 614), (607, 606, 621, 622), (600, 599, 614, 615), (608, 607, 622, 623), (601, 600, 615, 616), (609, 608, 623, 624), (602, 601, 616, 617), (610, 609, 624, 625), (603, 602, 617, 618), (611, 610, 625, 626), (604, 603, 618, 619), (597, 401, 612), (627, 611, 626), (624, 623, 639, 640), (617, 616, 632, 633), (625, 624, 640, 641), (618, 617, 633, 634), (626, 625, 641, 642), (619, 618, 634, 635), (612, 401, 628), (627, 626, 642), (620, 619, 635, 636), (613, 612, 628, 629), (621, 620, 636, 637), (614, 613, 629, 630), (622, 621, 637, 638), (615, 614, 630, 631), (623, 622, 638, 639), (616, 615, 631, 632), (637, 636, 651, 652), (630, 629, 644, 645), (638, 637, 652, 653), (631, 630, 645, 646), (639, 638, 653, 654), (632, 631, 646, 647), (640, 639, 654, 655), (633, 632, 647, 648), (641, 640, 655, 656), (634, 633, 648, 649), (642, 641, 656, 657), (635, 634, 649, 650), (628, 401, 643), (627, 642, 657), (636, 635, 650, 651), (629, 628, 643, 644), (656, 655, 670, 671), (649, 648, 663, 664), (657, 656, 671, 672), (650, 649, 664, 665), (643, 401, 658), (627, 657, 672), (651, 650, 665, 666), (644, 643, 658, 659), (652, 651, 666, 667), (645, 644, 659, 660), (653, 652, 667, 668), (646, 645, 660, 661), (654, 653, 668, 669), (647, 646, 661, 662), (655, 654, 669, 670), (648, 647, 662, 663), (660, 659, 674, 675), (668, 667, 682, 683), (661, 660, 675, 676), (669, 668, 683, 684), (662, 661, 676, 677), (670, 669, 684, 685), (663, 662, 677, 678), (671, 670, 685, 686), (664, 663, 678, 679), (672, 671, 686, 687), (665, 664, 679, 680), (658, 401, 673), (627, 672, 687), (666, 665, 680, 681), (659, 658, 673, 674), (667, 666, 681, 682), (679, 678, 693, 694), (687, 686, 701, 702), (680, 679, 694, 695), (673, 401, 688), (627, 687, 702), (681, 680, 695, 696), (674, 673, 688, 689), (682, 681, 696, 697), (675, 674, 689, 690), (683, 682, 697, 698), (676, 675, 690, 691), (684, 683, 698, 699), (677, 676, 691, 692), (685, 684, 699, 700), (678, 677, 692, 693), (686, 685, 700, 701), (698, 697, 712, 713), (691, 690, 705, 706), (699, 698, 713, 714), (692, 691, 706, 707), (700, 699, 714, 715), (693, 692, 707, 708), (701, 700, 715, 716), (694, 693, 708, 709), (702, 701, 716, 717), (695, 694, 709, 710), (688, 401, 703), (627, 702, 717), (696, 695, 710, 711), (689, 688, 703, 704), (697, 696, 711, 712), (690, 689, 704, 705), (717, 716, 731, 732), (710, 709, 724, 725), (703, 401, 718), (627, 717, 732), (711, 710, 725, 726), (704, 703, 718, 719), (712, 711, 726, 727), (705, 704, 719, 720), (713, 712, 727, 728), (706, 705, 720, 721), (714, 713, 728, 729), (707, 706, 721, 722), (715, 714, 729, 730), (708, 707, 722, 723), (716, 715, 730, 731), (709, 708, 723, 724), (721, 720, 735, 736), (729, 728, 743, 744), (722, 721, 736, 737), (730, 729, 744, 745), (723, 722, 737, 738), (731, 730, 745, 746), (724, 723, 738, 739), (732, 731, 746, 747), (725, 724, 739, 740), (718, 401, 733), (627, 732, 747), (726, 725, 740, 741), (719, 718, 733, 734), (727, 726, 741, 742), (720, 719, 734, 735), (728, 727, 742, 743), (740, 739, 754, 755), (733, 401, 748), (627, 747, 762), (741, 740, 755, 756), (734, 733, 748, 749), (742, 741, 756, 757), (735, 734, 749, 750), (743, 742, 757, 758), (736, 735, 750, 751), (744, 743, 758, 759), (737, 736, 751, 752), (745, 744, 759, 760), (738, 737, 752, 753), (746, 745, 760, 761), (739, 738, 753, 754), (747, 746, 761, 762), (759, 758, 773, 774), (752, 751, 766, 767), (760, 759, 774, 775), (753, 752, 767, 768), (761, 760, 775, 776), (754, 753, 768, 769), (762, 761, 776, 777), (755, 754, 769, 770), (748, 401, 763), (627, 762, 777), (756, 755, 770, 771), (749, 748, 763, 764), (757, 756, 771, 772), (750, 749, 764, 765), (758, 757, 772, 773), (751, 750, 765, 766), (627, 777, 792), (771, 770, 785, 786), (764, 763, 778, 779), (772, 771, 786, 787), (765, 764, 779, 780), (773, 772, 787, 788), (766, 765, 780, 781), (774, 773, 788, 789), (767, 766, 781, 782), (775, 774, 789, 790), (768, 767, 782, 783), (776, 775, 790, 791), (769, 768, 783, 784), (777, 776, 791, 792), (770, 769, 784, 785), (763, 401, 778), (790, 789, 798, 799), (783, 782, 321, 796), (791, 790, 799, 800), (784, 783, 796, 322), (792, 791, 800, 801), (785, 784, 322, 323), (778, 401, 793), (627, 792, 801), (786, 785, 323, 324), (779, 778, 793, 794), (787, 786, 324, 797), (780, 779, 794, 320), (788, 787, 797, 325), (781, 780, 320, 795), (789, 788, 325, 798), (782, 781, 795, 321)])
_uv = me_cylinder.uv_layers.new(name='UVMap')
_uv.uv.foreach_set('vector', [0.6919, 0.8468, 0.6919, 0.6661, 0.7045, 0.6661, 0.7045, 0.8468, 0.7045, 0.8468, 0.7045, 0.6661, 0.7192, 0.6661, 0.7192, 0.8468, 0.7192, 0.8468, 0.7192, 0.6661, 0.7356, 0.6661, 0.7356, 0.8468, 0.7356, 0.8468, 0.7356, 0.6661, 0.7529, 0.6661, 0.7529, 0.8468, 0.7529, 0.8468, 0.7529, 0.6661, 0.7706, 0.6661, 0.7706, 0.8468, 0.7706, 0.8468, 0.7706, 0.6661, 0.788, 0.6661, 0.788, 0.8468, 0.788, 0.8468, 0.788, 0.6661, 0.8044, 0.6661, 0.8044, 0.8468, 0.8044, 0.8468, 0.8044, 0.6661, 0.8191, 0.6661, 0.8191, 0.8468, 0.6919, 0.6351, 0.6919, 0.4544, 0.7045, 0.4544, 0.7045, 0.6351, 0.7045, 0.6351, 0.7045, 0.4544, 0.7192, 0.4544, 0.7192, 0.6351, 0.7192, 0.6351, 0.7192, 0.4544, 0.7356, 0.4544, 0.7356, 0.6351, 0.7356, 0.6351, 0.7356, 0.4544, 0.7529, 0.4544, 0.7529, 0.6351, 0.7529, 0.6351, 0.7529, 0.4544, 0.7706, 0.4544, 0.7706, 0.6351, 0.7706, 0.6351, 0.7706, 0.4544, 0.788, 0.4544, 0.788, 0.6351, 0.788, 0.6351, 0.788, 0.4544, 0.8044, 0.4544, 0.8044, 0.6351, 0.8044, 0.6351, 0.8044, 0.4544, 0.8191, 0.4544, 0.8191, 0.6351, 0.6919, 0.2117, 0.6919, 0.031, 0.7045, 0.031, 0.7045, 0.2117, 0.7045, 0.2117, 0.7045, 0.031, 0.7192, 0.031, 0.7192, 0.2117, 0.7192, 0.2117, 0.7192, 0.031, 0.7356, 0.031, 0.7356, 0.2117, 0.7356, 0.2117, 0.7356, 0.031, 0.7529, 0.031, 0.7529, 0.2117, 0.7529, 0.2117, 0.7529, 0.031, 0.7706, 0.031, 0.7706, 0.2117, 0.7706, 0.2117, 0.7706, 0.031, 0.788, 0.031, 0.788, 0.2117, 0.788, 0.2117, 0.788, 0.031, 0.8044, 0.031, 0.8044, 0.2117, 0.8044, 0.2117, 0.8044, 0.031, 0.8191, 0.031, 0.8191, 0.2117, 0.6919, 0.4234, 0.6919, 0.2427, 0.7045, 0.2427, 0.7045, 0.4234, 0.7045, 0.4234, 0.7045, 0.2427, 0.7192, 0.2427, 0.7192, 0.4234, 0.7192, 0.4234, 0.7192, 0.2427, 0.7356, 0.2427, 0.7356, 0.4234, 0.7356, 0.4234, 0.7356, 0.2427, 0.7529, 0.2427, 0.7529, 0.4234, 0.7529, 0.4234, 0.7529, 0.2427, 0.7706, 0.2427, 0.7706, 0.4234, 0.7706, 0.4234, 0.7706, 0.2427, 0.788, 0.2427, 0.788, 0.4234, 0.7529, 0.4544, 0.7356, 0.4544, 0.7356, 0.4234, 0.7529, 0.4234, 0.788, 0.4234, 0.788, 0.2427, 0.8044, 0.2427, 0.8044, 0.4234, 0.8044, 0.4234, 0.8044, 0.2427, 0.8191, 0.2427, 0.8191, 0.4234, 0.9887, 0.6824, 0.9955, 0.6988, 0.9989, 0.7162, 0.9989, 0.7339, 0.9955, 0.7513, 0.9887, 0.7676, 0.9789, 0.7824, 0.9663, 0.7949, 0.9516, 0.8047, 0.9352, 0.8115, 0.9179, 0.815, 0.9002, 0.815, 0.8828, 0.8115, 0.8664, 0.8047, 0.8517, 0.7949, 0.8392, 0.7824, 0.8293, 0.7676, 0.8226, 0.7513, 0.8191, 0.7339, 0.8191, 0.7162, 0.8226, 0.6988, 0.8293, 0.6824, 0.8392, 0.6677, 0.8517, 0.6552, 0.8664, 0.6454, 0.8828, 0.6386, 0.9002, 0.6351, 0.9179, 0.6351, 0.9352, 0.6386, 0.9516, 0.6454, 0.9663, 0.6552, 0.9789, 0.6677, 0.6946, 0.9069, 0.6946, 0.9186, 0.6933, 0.9186, 0.6933, 0.9069, 0.7706, 0.031, 0.7529, 0.031, 0.7529, 0.0, 0.7706, 0.0, 0.788, 0.2427, 0.7706, 0.2427, 0.7706, 0.2117, 0.788, 0.2117, 0.8191, 0.6661, 0.8044, 0.6661, 0.8044, 0.6351, 0.8191, 0.6351, 0.7045, 0.031, 0.6919, 0.031, 0.6919, 0.0, 0.7045, 0.0, 0.7192, 0.2427, 0.7045, 0.2427, 0.7045, 0.2117, 0.7192, 0.2117, 0.7529, 0.6661, 0.7356, 0.6661, 0.7356, 0.6351, 0.7529, 0.6351, 0.7706, 0.4544, 0.7529, 0.4544, 0.7529, 0.4234, 0.7706, 0.4234, 0.788, 0.031, 0.7706, 0.031, 0.7706, 0.0, 0.788, 0.0, 0.8044, 0.2427, 0.788, 0.2427, 0.788, 0.2117, 0.8044, 0.2117, 0.7045, 0.4544, 0.6919, 0.4544, 0.6919, 0.4234, 0.7045, 0.4234, 0.7192, 0.031, 0.7045, 0.031, 0.7045, 0.0, 0.7192, 0.0, 0.7356, 0.2427, 0.7192, 0.2427, 0.7192, 0.2117, 0.7356, 0.2117, 0.7706, 0.6661, 0.7529, 0.6661, 0.7529, 0.6351, 0.7706, 0.6351, 0.788, 0.4544, 0.7706, 0.4544, 0.7706, 0.4234, 0.788, 0.4234, 0.8044, 0.031, 0.788, 0.031, 0.788, 0.0, 0.8044, 0.0, 0.7045, 0.6661, 0.6919, 0.6661, 0.6919, 0.6351, 0.7045, 0.6351, 0.8191, 0.2427, 0.8044, 0.2427, 0.8044, 0.2117, 0.8191, 0.2117, 0.7192, 0.4544, 0.7045, 0.4544, 0.7045, 0.4234, 0.7192, 0.4234, 0.7356, 0.031, 0.7192, 0.031, 0.7192, 0.0, 0.7356, 0.0, 0.7529, 0.2427, 0.7356, 0.2427, 0.7356, 0.2117, 0.7529, 0.2117, 0.788, 0.6661, 0.7706, 0.6661, 0.7706, 0.6351, 0.788, 0.6351, 0.8044, 0.4544, 0.788, 0.4544, 0.788, 0.4234, 0.8044, 0.4234, 0.8191, 0.031, 0.8044, 0.031, 0.8044, 0.0, 0.8191, 0.0, 0.7192, 0.6661, 0.7045, 0.6661, 0.7045, 0.6351, 0.7192, 0.6351, 0.7356, 0.4544, 0.7192, 0.4544, 0.7192, 0.4234, 0.7356, 0.4234, 0.7529, 0.031, 0.7356, 0.031, 0.7356, 0.0, 0.7529, 0.0, 0.7706, 0.2427, 0.7529, 0.2427, 0.7529, 0.2117, 0.7706, 0.2117, 0.8044, 0.6661, 0.788, 0.6661, 0.788, 0.6351, 0.8044, 0.6351, 0.8191, 0.4544, 0.8044, 0.4544, 0.8044, 0.4234, 0.8191, 0.4234, 0.7045, 0.2427, 0.6919, 0.2427, 0.6919, 0.2117, 0.7045, 0.2117, 0.7356, 0.6661, 0.7192, 0.6661, 0.7192, 0.6351, 0.7356, 0.6351, 0.9027, 0.5779, 0.9154, 0.5779, 0.9179, 0.6032, 0.9002, 0.6032, 0.9154, 0.5779, 0.9279, 0.5755, 0.9352, 0.5998, 0.9179, 0.6032, 0.9279, 0.5755, 0.9396, 0.5706, 0.9516, 0.593, 0.9352, 0.5998, 0.9396, 0.5706, 0.9502, 0.5635, 0.9663, 0.5832, 0.9516, 0.593, 0.9502, 0.5635, 0.9592, 0.5545, 0.9789, 0.5706, 0.9663, 0.5832, 0.9592, 0.5545, 0.9663, 0.5439, 0.9887, 0.5559, 0.9789, 0.5706, 0.9663, 0.5439, 0.9711, 0.5322, 0.9955, 0.5396, 0.9887, 0.5559, 0.9711, 0.5322, 0.9736, 0.5197, 0.9989, 0.5222, 0.9955, 0.5396, 0.9736, 0.5197, 0.9736, 0.507, 0.9989, 0.5045, 0.9989, 0.5222, 0.9736, 0.507, 0.9711, 0.4945, 0.9955, 0.4871, 0.9989, 0.5045, 0.9711, 0.4945, 0.9663, 0.4827, 0.9887, 0.4707, 0.9955, 0.4871, 0.9663, 0.4827, 0.9592, 0.4721, 0.9789, 0.456, 0.9887, 0.4707, 0.9592, 0.4721, 0.9502, 0.4631, 0.9663, 0.4435, 0.9789, 0.456, 0.9502, 0.4631, 0.9396, 0.4561, 0.9516, 0.4336, 0.9663, 0.4435, 0.9396, 0.4561, 0.9279, 0.4512, 0.9352, 0.4269, 0.9516, 0.4336, 0.9279, 0.4512, 0.9154, 0.4487, 0.9179, 0.4234, 0.9352, 0.4269, 0.9154, 0.4487, 0.9027, 0.4487, 0.9002, 0.4234, 0.9179, 0.4234, 0.9027, 0.4487, 0.8902, 0.4512, 0.8828, 0.4269, 0.9002, 0.4234, 0.8902, 0.4512, 0.8784, 0.4561, 0.8664, 0.4336, 0.8828, 0.4269, 0.8784, 0.4561, 0.8678, 0.4631, 0.8517, 0.4435, 0.8664, 0.4336, 0.8678, 0.4631, 0.8588, 0.4721, 0.8392, 0.456, 0.8517, 0.4435, 0.8588, 0.4721, 0.8518, 0.4827, 0.8293, 0.4707, 0.8392, 0.456, 0.8518, 0.4827, 0.8469, 0.4945, 0.8226, 0.4871, 0.8293, 0.4707, 0.8469, 0.4945, 0.8444, 0.507, 0.8191, 0.5045, 0.8226, 0.4871, 0.8444, 0.507, 0.8444, 0.5197, 0.8191, 0.5222, 0.8191, 0.5045, 0.8444, 0.5197, 0.8469, 0.5322, 0.8226, 0.5396, 0.8191, 0.5222, 0.8469, 0.5322, 0.8518, 0.5439, 0.8293, 0.5559, 0.8226, 0.5396, 0.8518, 0.5439, 0.8588, 0.5545, 0.8392, 0.5706, 0.8293, 0.5559, 0.8588, 0.5545, 0.8678, 0.5635, 0.8517, 0.5832, 0.8392, 0.5706, 0.8678, 0.5635, 0.8784, 0.5706, 0.8664, 0.593, 0.8517, 0.5832, 0.8784, 0.5706, 0.8902, 0.5755, 0.8828, 0.5998, 0.8664, 0.593, 0.8902, 0.5755, 0.9027, 0.5779, 0.9002, 0.6032, 0.8828, 0.5998, 0.8901, 0.815, 0.9026, 0.8174, 0.9143, 0.8223, 0.9249, 0.8294, 0.9339, 0.8384, 0.941, 0.849, 0.9458, 0.8607, 0.9483, 0.8732, 0.9483, 0.8859, 0.9458, 0.8984, 0.941, 0.9102, 0.9339, 0.9208, 0.9249, 0.9297, 0.9143, 0.9368, 0.9026, 0.9417, 0.8901, 0.9442, 0.8773, 0.9442, 0.8649, 0.9417, 0.8531, 0.9368, 0.8425, 0.9297, 0.8335, 0.9208, 0.8265, 0.9102, 0.8216, 0.8984, 0.8191, 0.8859, 0.8191, 0.8732, 0.8216, 0.8607, 0.8265, 0.849, 0.8335, 0.8384, 0.8425, 0.8294, 0.8531, 0.8223, 0.8649, 0.8174, 0.8773, 0.815, 0.6959, 0.9292, 0.6959, 0.9382, 0.6946, 0.9382, 0.6946, 0.9292, 0.6946, 0.8944, 0.6946, 0.9069, 0.6933, 0.9069, 0.6933, 0.8944, 0.6959, 0.9186, 0.6959, 0.9292, 0.6946, 0.9292, 0.6946, 0.9186, 0.6946, 0.8816, 0.6946, 0.8944, 0.6933, 0.8944, 0.6933, 0.8816, 0.6959, 0.9069, 0.6959, 0.9186, 0.6946, 0.9186, 0.6946, 0.9069, 0.6946, 0.8692, 0.6946, 0.8816, 0.6933, 0.8816, 0.6933, 0.8692, 0.6933, 0.9292, 0.6933, 0.9382, 0.6919, 0.9382, 0.6919, 0.9292, 0.6959, 0.8944, 0.6959, 0.9069, 0.6946, 0.9069, 0.6946, 0.8944, 0.6946, 0.8574, 0.6946, 0.8692, 0.6933, 0.8692, 0.6933, 0.8574, 0.6933, 0.9186, 0.6933, 0.9292, 0.6919, 0.9292, 0.6919, 0.9186, 0.6959, 0.8816, 0.6959, 0.8944, 0.6946, 0.8944, 0.6946, 0.8816, 0.6946, 0.8468, 0.6946, 0.8574, 0.6933, 0.8574, 0.6933, 0.8468, 0.6933, 0.9069, 0.6933, 0.9186, 0.6919, 0.9186, 0.6919, 0.9069, 0.6959, 0.8692, 0.6959, 0.8816, 0.6946, 0.8816, 0.6946, 0.8692, 0.6972, 0.9292, 0.6972, 0.9382, 0.6959, 0.9382, 0.6959, 0.9292, 0.6933, 0.8944, 0.6933, 0.9069, 0.6919, 0.9069, 0.6919, 0.8944, 0.6959, 0.8574, 0.6959, 0.8692, 0.6946, 0.8692, 0.6946, 0.8574, 0.6972, 0.9186, 0.6972, 0.9292, 0.6959, 0.9292, 0.6959, 0.9186, 0.6933, 0.8816, 0.6933, 0.8944, 0.6919, 0.8944, 0.6919, 0.8816, 0.6959, 0.8468, 0.6959, 0.8574, 0.6946, 0.8574, 0.6946, 0.8468, 0.6972, 0.9069, 0.6972, 0.9186, 0.6959, 0.9186, 0.6959, 0.9069, 0.6933, 0.8692, 0.6933, 0.8816, 0.6919, 0.8816, 0.6919, 0.8692, 0.6972, 0.8944, 0.6972, 0.9069, 0.6959, 0.9069, 0.6959, 0.8944, 0.6933, 0.8574, 0.6933, 0.8692, 0.6919, 0.8692, 0.6919, 0.8574, 0.6972, 0.8816, 0.6972, 0.8944, 0.6959, 0.8944, 0.6959, 0.8816, 0.6933, 0.8468, 0.6933, 0.8574, 0.6919, 0.8574, 0.6919, 0.8468, 0.6972, 0.8692, 0.6972, 0.8816, 0.6959, 0.8816, 0.6959, 0.8692, 0.6946, 0.9292, 0.6946, 0.9382, 0.6933, 0.9382, 0.6933, 0.9292, 0.6972, 0.8574, 0.6972, 0.8692, 0.6959, 0.8692, 0.6959, 0.8574, 0.6946, 0.9186, 0.6946, 0.9292, 0.6933, 0.9292, 0.6933, 0.9186, 0.6972, 0.8468, 0.6972, 0.8574, 0.6959, 0.8574, 0.6959, 0.8468, -1.873e-09, 0.928, 1.023e-08, 0.4914, 0.001738, 0.4983, 0.001738, 0.9349, 0.001738, 0.9349, 0.001738, 0.4983, 0.006885, 0.505, 0.006885, 0.9416, 0.006885, 0.9416, 0.006885, 0.505, 0.01524, 0.5111, 0.01524, 0.9477, 0.01524, 0.9477, 0.01524, 0.5111, 0.02649, 0.5165, 0.02649, 0.9531, 0.02649, 0.9531, 0.02649, 0.5165, 0.0402, 0.5209, 0.0402, 0.9575, 0.0402, 0.9575, 0.0402, 0.5209, 0.05584, 0.5242, 0.05584, 0.9608, 0.05584, 0.9608, 0.05584, 0.5242, 0.0728, 0.5262, 0.0728, 0.9628, 0.0728, 0.9628, 0.0728, 0.5262, 0.09045, 0.5269, 0.09045, 0.9635, 0.09045, 0.9635, 0.09045, 0.5269, 0.1081, 0.5262, 0.1081, 0.9628, 0.1081, 0.9628, 0.1081, 0.5262, 0.1251, 0.5242, 0.1251, 0.9608, 0.1251, 0.9608, 0.1251, 0.5242, 0.1407, 0.5209, 0.1407, 0.9575, 0.1407, 0.9575, 0.1407, 0.5209, 0.1544, 0.5165, 0.1544, 0.9531, 0.1544, 0.9531, 0.1544, 0.5165, 0.1657, 0.5111, 0.1657, 0.9477, 0.1657, 0.9477, 0.1657, 0.5111, 0.174, 0.505, 0.174, 0.9416, 0.174, 0.9416, 0.174, 0.505, 0.1792, 0.4983, 0.1792, 0.9349, 0.1792, 0.9349, 0.1792, 0.4983, 0.1809, 0.4914, 0.1809, 0.928, 0.1809, 0.9165, 0.1809, 0.4799, 0.1826, 0.473, 0.1826, 0.9096, 0.1826, 0.9096, 0.1826, 0.473, 0.1878, 0.4663, 0.1878, 0.9029, 0.1878, 0.9029, 0.1878, 0.4663, 0.1962, 0.4602, 0.1962, 0.8968, 0.1962, 0.8968, 0.1962, 0.4602, 0.2074, 0.4548, 0.2074, 0.8914, 0.2074, 0.8914, 0.2074, 0.4548, 0.2211, 0.4504, 0.2211, 0.887, 0.2211, 0.887, 0.2211, 0.4504, 0.2368, 0.4471, 0.2368, 0.8837, 0.2368, 0.8837, 0.2368, 0.4471, 0.2537, 0.4451, 0.2537, 0.8817, 0.2537, 0.8817, 0.2537, 0.4451, 0.2714, 0.4444, 0.2714, 0.881, 0.2714, 0.881, 0.2714, 0.4444, 0.289, 0.4451, 0.289, 0.8817, 0.289, 0.8817, 0.289, 0.4451, 0.306, 0.4471, 0.306, 0.8837, 0.306, 0.8837, 0.306, 0.4471, 0.3216, 0.4504, 0.3216, 0.887, 0.3216, 0.887, 0.3216, 0.4504, 0.3353, 0.4548, 0.3353, 0.8914, 0.3353, 0.8914, 0.3353, 0.4548, 0.3466, 0.4602, 0.3466, 0.8968, 0.3466, 0.8968, 0.3466, 0.4602, 0.3549, 0.4663, 0.3549, 0.903, 0.09045, 0.5269, 0.0728, 0.5262, 0.0728, 0.0002204, 0.09045, 2.454e-08, 0.3549, 0.903, 0.3549, 0.4663, 0.3601, 0.473, 0.3601, 0.9096, 0.3601, 0.9096, 0.3601, 0.473, 0.3618, 0.4799, 0.3618, 0.9166, 0.3618, 0.9166, 0.3601, 0.9235, 0.3549, 0.9301, 0.3465, 0.9363, 0.3353, 0.9417, 0.3216, 0.9461, 0.3059, 0.9494, 0.289, 0.9514, 0.2713, 0.9521, 0.2537, 0.9514, 0.2367, 0.9494, 0.2211, 0.9461, 0.2074, 0.9417, 0.1961, 0.9363, 0.1878, 0.9301, 0.1826, 0.9235, 0.1809, 0.9165, 0.1826, 0.9096, 0.1878, 0.9029, 0.1962, 0.8968, 0.2074, 0.8914, 0.2211, 0.887, 0.2368, 0.8837, 0.2537, 0.8817, 0.2714, 0.881, 0.289, 0.8817, 0.306, 0.8837, 0.3216, 0.887, 0.3353, 0.8914, 0.3466, 0.8968, 0.3549, 0.903, 0.3601, 0.9096, 0.6919, 0.4234, 0.6919, 0.4234, 0.6919, 0.4234, 0.6919, 0.4234, 0.1826, 0.473, 0.1809, 0.4799, 0.1809, 2.993e-08, 0.1826, 0.002241, 0.306, 0.4471, 0.289, 0.4451, 0.289, 0.01128, 0.306, 0.01063, 0.02649, 0.5165, 0.01524, 0.5111, 0.01524, 0.0051, 0.02649, 0.003361, 0.1657, 0.5111, 0.1544, 0.5165, 0.1544, 0.003361, 0.1657, 0.0051, 0.2368, 0.4471, 0.2211, 0.4504, 0.2211, 0.009553, 0.2368, 0.01062, 0.3601, 0.473, 0.3549, 0.4663, 0.3549, 0.004418, 0.3601, 0.002264, 0.1081, 0.5262, 0.09045, 0.5269, 0.09045, 2.454e-08, 0.1081, 0.0002204, 0.1878, 0.4663, 0.1826, 0.473, 0.1826, 0.002241, 0.1878, 0.004395, 0.3216, 0.4504, 0.306, 0.4471, 0.306, 0.01063, 0.3216, 0.009567, 0.0402, 0.5209, 0.02649, 0.5165, 0.02649, 0.003361, 0.0402, 0.001934, 0.174, 0.505, 0.1657, 0.5111, 0.1657, 0.0051, 0.174, 0.007084, 0.2537, 0.4451, 0.2368, 0.4471, 0.2368, 0.01062, 0.2537, 0.01127, 0.001738, 0.4983, 1.023e-08, 0.4914, 3.177e-08, 0.01148, 0.001738, 0.009237, 0.3618, 0.4799, 0.3601, 0.473, 0.3601, 0.002264, 0.3618, 2.4e-05, 0.1251, 0.5242, 0.1081, 0.5262, 0.1081, 0.0002204, 0.1251, 0.0008736, 0.1962, 0.4602, 0.1878, 0.4663, 0.1878, 0.004395, 0.1962, 0.006382, 0.3353, 0.4548, 0.3216, 0.4504, 0.3216, 0.009567, 0.3353, 0.00814, 0.05584, 0.5242, 0.0402, 0.5209, 0.0402, 0.001934, 0.05584, 0.0008736, 0.1792, 0.4983, 0.174, 0.505, 0.174, 0.007084, 0.1792, 0.009237, 0.2714, 0.4444, 0.2537, 0.4451, 0.2537, 0.01127, 0.2714, 0.0115, 0.006885, 0.505, 0.001738, 0.4983, 0.001738, 0.009237, 0.006885, 0.007084, 0.1407, 0.5209, 0.1251, 0.5242, 0.1251, 0.0008736, 0.1407, 0.001934, 0.2074, 0.4548, 0.1962, 0.4602, 0.1962, 0.006382, 0.2074, 0.008123, 0.3466, 0.4602, 0.3353, 0.4548, 0.3353, 0.00814, 0.3466, 0.006402, 0.0728, 0.5262, 0.05584, 0.5242, 0.05584, 0.0008736, 0.0728, 0.0002204, 0.1809, 0.4914, 0.1792, 0.4983, 0.1792, 0.009237, 0.1809, 0.01148, 0.289, 0.4451, 0.2714, 0.4444, 0.2714, 0.0115, 0.289, 0.01128, 0.01524, 0.5111, 0.006885, 0.505, 0.006885, 0.007084, 0.01524, 0.0051, 0.1544, 0.5165, 0.1407, 0.5209, 0.1407, 0.001934, 0.1544, 0.003361, 0.2211, 0.4504, 0.2074, 0.4548, 0.2074, 0.008123, 0.2211, 0.009553, 0.3549, 0.4663, 0.3466, 0.4602, 0.3466, 0.006402, 0.3549, 0.004418, 0.8235, 0.3626, 0.8255, 0.3542, 0.9911, 0.3542, 0.9891, 0.3626, 0.6919, 0.4234, 0.6919, 0.4234, 0.6919, 0.4234, 0.6919, 0.4234, 0.6919, 0.4234, 0.6919, 0.4234, 0.6919, 0.4234, 0.6919, 0.4234, 0.6919, 0.4234, 0.6919, 0.4234, 0.6919, 0.4234, 0.6919, 0.4234, 0.6919, 0.4234, 0.6919, 0.4234, 0.6919, 0.4234, 0.6919, 0.4234, 0.6919, 0.4234, 0.6919, 0.4234, 0.6919, 0.4234, 0.6919, 0.4234, 0.6919, 0.4234, 0.6919, 0.4234, 0.6919, 0.4234, 0.6919, 0.4234, 0.6919, 0.4234, 0.6919, 0.4234, 0.6919, 0.4234, 0.6919, 0.4234, 0.6919, 0.4234, 0.6919, 0.4234, 0.6919, 0.4234, 0.6919, 0.4234, 0.6919, 0.4234, 0.6919, 0.4234, 0.6919, 0.4234, 0.6919, 0.4234, 0.6919, 0.4234, 0.6919, 0.4234, 0.6919, 0.4234, 0.6919, 0.4234, 0.6919, 0.4234, 0.6919, 0.4234, 0.6919, 0.4234, 0.6919, 0.4234, 0.6919, 0.4234, 0.6919, 0.4234, 0.6919, 0.4234, 0.6919, 0.4234, 0.6919, 0.4234, 0.6919, 0.4234, 0.6919, 0.4234, 0.6919, 0.4234, 0.6919, 0.4234, 0.6919, 0.4234, 0.6919, 0.4234, 0.6919, 0.4234, 0.6919, 0.4234, 0.6919, 0.4234, 0.6919, 0.4234, 0.6919, 0.4234, 0.6919, 0.4234, 0.6919, 0.4234, 0.6919, 0.4234, 0.6919, 0.4234, 0.6919, 0.4234, 0.6919, 0.4234, 0.6919, 0.4234, 0.6919, 0.4234, 0.6919, 0.4234, 0.6919, 0.4234, 0.6919, 0.4234, 0.6919, 0.4234, 0.6919, 0.4234, 0.6919, 0.4234, 0.6919, 0.4234, 0.6919, 0.4234, 0.6919, 0.4234, 0.6919, 0.4234, 0.6919, 0.4234, 0.6919, 0.4234, 0.6919, 0.4234, 0.6919, 0.4234, 0.6919, 0.4234, 0.6919, 0.4234, 0.6919, 0.4234, 0.6919, 0.4234, 0.6919, 0.4234, 0.6919, 0.4234, 0.6919, 0.4234, 0.6919, 0.4234, 0.6919, 0.4234, 0.6919, 0.4234, 0.6919, 0.4234, 0.6919, 0.4234, 0.6919, 0.4234, 0.6919, 0.4234, 0.6919, 0.4234, 0.6919, 0.4234, 0.6919, 0.4234, 0.6919, 0.4234, 0.6919, 0.4234, 0.6919, 0.4234, 0.6919, 0.4234, 0.6919, 0.4234, 0.6919, 0.4234, 0.6919, 0.4234, 0.6919, 0.4234, 0.6919, 0.4234, 0.6919, 0.4234, 0.6919, 0.4234, 0.6919, 0.4234, 0.6919, 0.4234, 0.6919, 0.4234, 0.6919, 0.4234, 0.6919, 0.4234, 0.6919, 0.4234, 0.6919, 0.4234, 0.6919, 0.4234, 0.6919, 0.4234, 0.6919, 0.4234, 0.6919, 0.4234, 0.6919, 0.4234, 0.6919, 0.4234, 0.6919, 0.4234, 0.9983, 0.009237, 1.0, 0.01148, 0.9983, 0.01372, 0.9931, 0.01587, 0.9848, 0.01786, 0.9735, 0.0196, 0.9598, 0.02103, 0.9442, 0.02209, 0.9272, 0.02274, 0.9096, 0.02297, 0.8919, 0.02275, 0.875, 0.02209, 0.8593, 0.02103, 0.8456, 0.01961, 0.8344, 0.01787, 0.826, 0.01588, 0.8208, 0.01373, 0.8191, 0.01149, 0.8208, 0.009248, 0.826, 0.007094, 0.8343, 0.005108, 0.8456, 0.003367, 0.8593, 0.001938, 0.8749, 0.0008762, 0.8919, 0.0002218, 0.9095, 0.0, 0.9272, 0.0002195, 0.9441, 0.0008719, 0.9598, 0.001932, 0.9735, 0.003359, 0.9847, 0.005099, 0.9931, 0.007084, 0.8213, 0.1903, 0.8191, 0.1885, 0.9847, 0.1885, 0.9869, 0.1903, 0.9735, 0.1852, 0.9598, 0.1866, 0.9598, 0.02103, 0.9735, 0.0196, 0.8213, 0.3677, 0.8235, 0.3626, 0.9891, 0.3626, 0.9869, 0.3677, 0.8235, 0.1954, 0.8213, 0.1903, 0.9869, 0.1903, 0.9891, 0.1954, 0.9848, 0.1834, 0.9735, 0.1852, 0.9735, 0.0196, 0.9848, 0.01786, 0.8191, 0.3694, 0.8213, 0.3677, 0.9869, 0.3677, 0.9847, 0.3694, 0.8255, 0.2038, 0.8235, 0.1954, 0.9891, 0.1954, 0.9911, 0.2038, 0.9931, 0.1815, 0.9848, 0.1834, 0.9848, 0.01786, 0.9931, 0.01587, 0.8208, 0.1793, 0.8191, 0.1771, 0.8191, 0.01149, 0.8208, 0.01373, 0.8272, 0.215, 0.8255, 0.2038, 0.9911, 0.2038, 0.9928, 0.215, 0.9983, 0.1793, 0.9931, 0.1815, 0.9931, 0.01587, 0.9983, 0.01372, 0.826, 0.1815, 0.8208, 0.1793, 0.8208, 0.01373, 0.826, 0.01588, 0.8286, 0.2287, 0.8272, 0.215, 0.9928, 0.215, 0.9942, 0.2287, 1.0, 0.1771, 0.9983, 0.1793, 0.9983, 0.01372, 1.0, 0.01148, 0.8344, 0.1834, 0.826, 0.1815, 0.826, 0.01588, 0.8344, 0.01787, 0.8297, 0.2444, 0.8286, 0.2287, 0.9942, 0.2287, 0.9953, 0.2444, 0.8456, 0.1852, 0.8344, 0.1834, 0.8344, 0.01787, 0.8456, 0.01961, 0.8304, 0.2614, 0.8297, 0.2444, 0.9953, 0.2444, 0.9959, 0.2614, 0.8593, 0.1866, 0.8456, 0.1852, 0.8456, 0.01961, 0.8593, 0.02103, 0.8306, 0.279, 0.8304, 0.2614, 0.9959, 0.2614, 0.9962, 0.279, 0.875, 0.1877, 0.8593, 0.1866, 0.8593, 0.02103, 0.875, 0.02209, 0.8304, 0.2966, 0.8306, 0.279, 0.9962, 0.279, 0.9959, 0.2966, 0.8919, 0.1883, 0.875, 0.1877, 0.875, 0.02209, 0.8919, 0.02275, 0.8297, 0.3136, 0.8304, 0.2966, 0.9959, 0.2966, 0.9953, 0.3136, 0.9096, 0.1885, 0.8919, 0.1883, 0.8919, 0.02275, 0.9096, 0.02297, 0.8286, 0.3292, 0.8297, 0.3136, 0.9953, 0.3136, 0.9942, 0.3292, 0.9272, 0.1883, 0.9096, 0.1885, 0.9096, 0.02297, 0.9272, 0.02274, 0.8272, 0.343, 0.8286, 0.3292, 0.9942, 0.3292, 0.9928, 0.343, 0.9442, 0.1877, 0.9272, 0.1883, 0.9272, 0.02274, 0.9442, 0.02209, 0.8255, 0.3542, 0.8272, 0.343, 0.9928, 0.343, 0.9911, 0.3542, 0.9598, 0.1866, 0.9442, 0.1877, 0.9442, 0.02209, 0.9598, 0.02103, 0.3896, 0.2188, 0.4101, 0.2203, 0.4101, 0.252, 0.3896, 0.2561, 0.5946, 0.681, 0.6436, 0.6775, 0.6436, 0.7092, 0.5946, 0.7059, 0.3744, 0.2177, 0.3896, 0.2188, 0.3896, 0.2561, 0.3744, 0.2591, 0.566, 0.683, 0.5946, 0.681, 0.5946, 0.7059, 0.566, 0.7001, 0.365, 0.2171, 0.3744, 0.2177, 0.3744, 0.2591, 0.365, 0.261, 0.5351, 0.6852, 0.566, 0.683, 0.566, 0.7001, 0.5351, 0.6939, 0.3618, 0.2168, 0.365, 0.2171, 0.365, 0.261, 0.3618, 0.2617, 0.4947, 0.2263, 0.5269, 0.2286, 0.4947, 0.235, 0.5029, 0.6875, 0.5351, 0.6852, 0.5351, 0.6939, 0.6888, 0.6743, 0.6919, 0.674, 0.6919, 0.7188, 0.6888, 0.7182, 0.4637, 0.2241, 0.4947, 0.2263, 0.4947, 0.235, 0.4637, 0.2412, 0.6794, 0.6749, 0.6888, 0.6743, 0.6888, 0.7182, 0.6794, 0.7163, 0.4352, 0.2221, 0.4637, 0.2241, 0.4637, 0.2412, 0.4352, 0.247, 0.6641, 0.676, 0.6794, 0.6749, 0.6794, 0.7163, 0.6641, 0.7133, 0.4101, 0.2203, 0.4352, 0.2221, 0.4352, 0.247, 0.4101, 0.252, 0.6436, 0.6775, 0.6641, 0.676, 0.6641, 0.7133, 0.6436, 0.7092, 0.6641, 0.7133, 0.6794, 0.7163, 0.6735, 0.7566, 0.6589, 0.7495, 0.4101, 0.252, 0.4352, 0.247, 0.4387, 0.2712, 0.4146, 0.2828, 0.6436, 0.7092, 0.6641, 0.7133, 0.6589, 0.7495, 0.6391, 0.74, 0.3896, 0.2561, 0.4101, 0.252, 0.4146, 0.2828, 0.3949, 0.2923, 0.5946, 0.7059, 0.6436, 0.7092, 0.6391, 0.74, 0.5911, 0.7301, 0.3744, 0.2591, 0.3896, 0.2561, 0.3949, 0.2923, 0.3802, 0.2994, 0.566, 0.7001, 0.5946, 0.7059, 0.5911, 0.7301, 0.5636, 0.7168, 0.365, 0.261, 0.3744, 0.2591, 0.3802, 0.2994, 0.3712, 0.3037, 0.5351, 0.6939, 0.566, 0.7001, 0.5636, 0.7168, 0.5339, 0.7024, 0.3618, 0.2617, 0.365, 0.261, 0.3712, 0.3037, 0.3681, 0.3052, 0.4947, 0.235, 0.5269, 0.2286, 0.4959, 0.2435, 0.5029, 0.6875, 0.5351, 0.6939, 0.5339, 0.7024, 0.6888, 0.7182, 0.6919, 0.7188, 0.6856, 0.7624, 0.6825, 0.7609, 0.4637, 0.2412, 0.4947, 0.235, 0.4959, 0.2435, 0.4661, 0.2579, 0.6794, 0.7163, 0.6888, 0.7182, 0.6825, 0.7609, 0.6735, 0.7566, 0.4352, 0.247, 0.4637, 0.2412, 0.4661, 0.2579, 0.4387, 0.2712, 0.5339, 0.7024, 0.5636, 0.7168, 0.5589, 0.7324, 0.5314, 0.7104, 0.3681, 0.3052, 0.3712, 0.3037, 0.3834, 0.3436, 0.3806, 0.3458, 0.4959, 0.2435, 0.5269, 0.2286, 0.4983, 0.2514, 0.5029, 0.6875, 0.5339, 0.7024, 0.5314, 0.7104, 0.6825, 0.7609, 0.6856, 0.7624, 0.6731, 0.803, 0.6703, 0.8008, 0.4661, 0.2579, 0.4959, 0.2435, 0.4983, 0.2514, 0.4709, 0.2734, 0.6735, 0.7566, 0.6825, 0.7609, 0.6703, 0.8008, 0.662, 0.7941, 0.4387, 0.2712, 0.4661, 0.2579, 0.4709, 0.2734, 0.4456, 0.2937, 0.6589, 0.7495, 0.6735, 0.7566, 0.662, 0.7941, 0.6485, 0.7833, 0.4146, 0.2828, 0.4387, 0.2712, 0.4456, 0.2937, 0.4234, 0.3115, 0.6391, 0.74, 0.6589, 0.7495, 0.6485, 0.7833, 0.6303, 0.7687, 0.3949, 0.2923, 0.4146, 0.2828, 0.4234, 0.3115, 0.4052, 0.3261, 0.5911, 0.7301, 0.6391, 0.74, 0.6303, 0.7687, 0.5842, 0.7526, 0.3802, 0.2994, 0.3949, 0.2923, 0.4052, 0.3261, 0.3917, 0.3369, 0.5636, 0.7168, 0.5911, 0.7301, 0.5842, 0.7526, 0.5589, 0.7324, 0.3712, 0.3037, 0.3802, 0.2994, 0.3917, 0.3369, 0.3834, 0.3436, 0.6303, 0.7687, 0.6485, 0.7833, 0.6335, 0.8133, 0.6176, 0.7942, 0.4052, 0.3261, 0.4234, 0.3115, 0.4362, 0.337, 0.4203, 0.3561, 0.5842, 0.7526, 0.6303, 0.7687, 0.6176, 0.7942, 0.5741, 0.7727, 0.3917, 0.3369, 0.4052, 0.3261, 0.4203, 0.3561, 0.4084, 0.3702, 0.5589, 0.7324, 0.5842, 0.7526, 0.5741, 0.7727, 0.5519, 0.7462, 0.3834, 0.3436, 0.3917, 0.3369, 0.4084, 0.3702, 0.4011, 0.379, 0.5314, 0.7104, 0.5589, 0.7324, 0.5519, 0.7462, 0.5279, 0.7174, 0.3806, 0.3458, 0.3834, 0.3436, 0.4011, 0.379, 0.3987, 0.3819, 0.4983, 0.2514, 0.5269, 0.2286, 0.5019, 0.2585, 0.5029, 0.6875, 0.5314, 0.7104, 0.5279, 0.7174, 0.6703, 0.8008, 0.6731, 0.803, 0.6551, 0.8391, 0.6526, 0.8362, 0.4709, 0.2734, 0.4983, 0.2514, 0.5019, 0.2585, 0.4778, 0.2873, 0.662, 0.7941, 0.6703, 0.8008, 0.6526, 0.8362, 0.6453, 0.8274, 0.4456, 0.2937, 0.4709, 0.2734, 0.4778, 0.2873, 0.4556, 0.3138, 0.6485, 0.7833, 0.662, 0.7941, 0.6453, 0.8274, 0.6335, 0.8133, 0.4234, 0.3115, 0.4456, 0.2937, 0.4556, 0.3138, 0.4362, 0.337, 0.5019, 0.2585, 0.5269, 0.2286, 0.5063, 0.2644, 0.5029, 0.6875, 0.5279, 0.7174, 0.5234, 0.7233, 0.6526, 0.8362, 0.6551, 0.8391, 0.6321, 0.8693, 0.6301, 0.8658, 0.4778, 0.2873, 0.5019, 0.2585, 0.5063, 0.2644, 0.4866, 0.2988, 0.6453, 0.8274, 0.6526, 0.8362, 0.6301, 0.8658, 0.6241, 0.8553, 0.4556, 0.3138, 0.4778, 0.2873, 0.4866, 0.2988, 0.4684, 0.3305, 0.6335, 0.8133, 0.6453, 0.8274, 0.6241, 0.8553, 0.6144, 0.8384, 0.4362, 0.337, 0.4556, 0.3138, 0.4684, 0.3305, 0.4525, 0.3584, 0.6176, 0.7942, 0.6335, 0.8133, 0.6144, 0.8384, 0.6013, 0.8156, 0.4203, 0.3561, 0.4362, 0.337, 0.4525, 0.3584, 0.4394, 0.3812, 0.5741, 0.7727, 0.6176, 0.7942, 0.6013, 0.8156, 0.5613, 0.7895, 0.4084, 0.3702, 0.4203, 0.3561, 0.4394, 0.3812, 0.4297, 0.3982, 0.5519, 0.7462, 0.5741, 0.7727, 0.5613, 0.7895, 0.5431, 0.7577, 0.4011, 0.379, 0.4084, 0.3702, 0.4297, 0.3982, 0.4237, 0.4086, 0.5279, 0.7174, 0.5519, 0.7462, 0.5431, 0.7577, 0.5234, 0.7233, 0.3987, 0.3819, 0.4011, 0.379, 0.4237, 0.4086, 0.4216, 0.4121, 0.4394, 0.3812, 0.4525, 0.3584, 0.4716, 0.3747, 0.4619, 0.4004, 0.5613, 0.7895, 0.6013, 0.8156, 0.5822, 0.8319, 0.5463, 0.8023, 0.4297, 0.3982, 0.4394, 0.3812, 0.4619, 0.4004, 0.4546, 0.4195, 0.5431, 0.7577, 0.5613, 0.7895, 0.5463, 0.8023, 0.5328, 0.7666, 0.4237, 0.4086, 0.4297, 0.3982, 0.4546, 0.4195, 0.4502, 0.4313, 0.5234, 0.7233, 0.5431, 0.7577, 0.5328, 0.7666, 0.5181, 0.7278, 0.4216, 0.4121, 0.4237, 0.4086, 0.4502, 0.4313, 0.4487, 0.4353, 0.5063, 0.2644, 0.5269, 0.2286, 0.5116, 0.2689, 0.5029, 0.6875, 0.5234, 0.7233, 0.5181, 0.7278, 0.6301, 0.8658, 0.6321, 0.8693, 0.6051, 0.8925, 0.6036, 0.8885, 0.4866, 0.2988, 0.5063, 0.2644, 0.5116, 0.2689, 0.4969, 0.3077, 0.6241, 0.8553, 0.6301, 0.8658, 0.6036, 0.8885, 0.5991, 0.8767, 0.4684, 0.3305, 0.4866, 0.2988, 0.4969, 0.3077, 0.4834, 0.3434, 0.6144, 0.8384, 0.6241, 0.8553, 0.5991, 0.8767, 0.5919, 0.8576, 0.4525, 0.3584, 0.4684, 0.3305, 0.4834, 0.3434, 0.4716, 0.3747, 0.6013, 0.8156, 0.6144, 0.8384, 0.5919, 0.8576, 0.5822, 0.8319, 0.6036, 0.8885, 0.6051, 0.8925, 0.575, 0.9077, 0.5741, 0.9034, 0.4969, 0.3077, 0.5116, 0.2689, 0.5175, 0.2719, 0.5084, 0.3135, 0.5991, 0.8767, 0.6036, 0.8885, 0.5741, 0.9034, 0.5714, 0.8908, 0.4834, 0.3434, 0.4969, 0.3077, 0.5084, 0.3135, 0.5001, 0.3519, 0.5919, 0.8576, 0.5991, 0.8767, 0.5714, 0.8908, 0.5669, 0.8703, 0.4716, 0.3747, 0.4834, 0.3434, 0.5001, 0.3519, 0.4928, 0.3855, 0.5822, 0.8319, 0.5919, 0.8576, 0.5669, 0.8703, 0.5609, 0.8427, 0.4619, 0.4004, 0.4716, 0.3747, 0.4928, 0.3855, 0.4868, 0.4131, 0.5463, 0.8023, 0.5822, 0.8319, 0.5609, 0.8427, 0.5296, 0.8108, 0.4546, 0.4195, 0.4619, 0.4004, 0.4868, 0.4131, 0.4824, 0.4336, 0.5328, 0.7666, 0.5463, 0.8023, 0.5296, 0.8108, 0.5213, 0.7724, 0.4502, 0.4313, 0.4546, 0.4195, 0.4824, 0.4336, 0.4796, 0.4462, 0.5181, 0.7278, 0.5328, 0.7666, 0.5213, 0.7724, 0.5123, 0.7308, 0.4487, 0.4353, 0.4502, 0.4313, 0.4796, 0.4462, 0.4787, 0.4505, 0.5116, 0.2689, 0.5269, 0.2286, 0.5175, 0.2719, 0.5029, 0.6875, 0.5181, 0.7278, 0.5123, 0.7308, 0.5296, 0.8108, 0.5609, 0.8427, 0.5384, 0.8474, 0.5119, 0.8145, 0.4824, 0.4336, 0.4868, 0.4131, 0.5134, 0.4186, 0.5118, 0.4398, 0.5213, 0.7724, 0.5296, 0.8108, 0.5119, 0.8145, 0.5091, 0.775, 0.4796, 0.4462, 0.4824, 0.4336, 0.5118, 0.4398, 0.5109, 0.4528, 0.5123, 0.7308, 0.5213, 0.7724, 0.5091, 0.775, 0.5061, 0.7321, 0.4787, 0.4505, 0.4796, 0.4462, 0.5109, 0.4528, 0.5106, 0.4572, 0.5175, 0.2719, 0.5269, 0.2286, 0.5237, 0.2732, 0.5029, 0.6875, 0.5123, 0.7308, 0.5061, 0.7321, 0.5741, 0.9034, 0.575, 0.9077, 0.5431, 0.9144, 0.5428, 0.91, 0.5084, 0.3135, 0.5175, 0.2719, 0.5237, 0.2732, 0.5206, 0.3161, 0.5714, 0.8908, 0.5741, 0.9034, 0.5428, 0.91, 0.5419, 0.897, 0.5001, 0.3519, 0.5084, 0.3135, 0.5206, 0.3161, 0.5178, 0.3556, 0.5669, 0.8703, 0.5714, 0.8908, 0.5419, 0.897, 0.5404, 0.8758, 0.4928, 0.3855, 0.5001, 0.3519, 0.5178, 0.3556, 0.5154, 0.3902, 0.5609, 0.8427, 0.5669, 0.8703, 0.5404, 0.8758, 0.5384, 0.8474, 0.4868, 0.4131, 0.4928, 0.3855, 0.5154, 0.3902, 0.5134, 0.4186, 0.5206, 0.3161, 0.5237, 0.2732, 0.53, 0.2728, 0.5331, 0.3152, 0.5419, 0.897, 0.5428, 0.91, 0.5109, 0.9079, 0.5119, 0.895, 0.5178, 0.3556, 0.5206, 0.3161, 0.5331, 0.3152, 0.5359, 0.3544, 0.5404, 0.8758, 0.5419, 0.897, 0.5119, 0.895, 0.5134, 0.8741, 0.5154, 0.3902, 0.5178, 0.3556, 0.5359, 0.3544, 0.5384, 0.3887, 0.5384, 0.8474, 0.5404, 0.8758, 0.5134, 0.8741, 0.5154, 0.8459, 0.5134, 0.4186, 0.5154, 0.3902, 0.5384, 0.3887, 0.5404, 0.4169, 0.5119, 0.8145, 0.5384, 0.8474, 0.5154, 0.8459, 0.4938, 0.8133, 0.5118, 0.4398, 0.5134, 0.4186, 0.5404, 0.4169, 0.5419, 0.4378, 0.5091, 0.775, 0.5119, 0.8145, 0.4938, 0.8133, 0.4967, 0.7742, 0.5109, 0.4528, 0.5118, 0.4398, 0.5419, 0.4378, 0.5428, 0.4507, 0.5061, 0.7321, 0.5091, 0.775, 0.4967, 0.7742, 0.4997, 0.7317, 0.5106, 0.4572, 0.5109, 0.4528, 0.5428, 0.4507, 0.5431, 0.4551, 0.5237, 0.2732, 0.5269, 0.2286, 0.53, 0.2728, 0.5029, 0.6875, 0.5061, 0.7321, 0.4997, 0.7317, 0.5428, 0.91, 0.5431, 0.9144, 0.5106, 0.9123, 0.5109, 0.9079, 0.5419, 0.4378, 0.5404, 0.4169, 0.5669, 0.4079, 0.5714, 0.4278, 0.4967, 0.7742, 0.4938, 0.8133, 0.4761, 0.8073, 0.4845, 0.77, 0.5428, 0.4507, 0.5419, 0.4378, 0.5714, 0.4278, 0.5741, 0.4401, 0.4997, 0.7317, 0.4967, 0.7742, 0.4845, 0.77, 0.4935, 0.7296, 0.5431, 0.4551, 0.5428, 0.4507, 0.5741, 0.4401, 0.575, 0.4443, 0.53, 0.2728, 0.5269, 0.2286, 0.5363, 0.2707, 0.5029, 0.6875, 0.4997, 0.7317, 0.4935, 0.7296, 0.5109, 0.9079, 0.5106, 0.9123, 0.4787, 0.9014, 0.4797, 0.8973, 0.5331, 0.3152, 0.53, 0.2728, 0.5363, 0.2707, 0.5453, 0.3111, 0.5119, 0.895, 0.5109, 0.9079, 0.4797, 0.8973, 0.4824, 0.885, 0.5359, 0.3544, 0.5331, 0.3152, 0.5453, 0.3111, 0.5536, 0.3484, 0.5134, 0.8741, 0.5119, 0.895, 0.4824, 0.885, 0.4869, 0.8651, 0.5384, 0.3887, 0.5359, 0.3544, 0.5536, 0.3484, 0.5609, 0.3811, 0.5154, 0.8459, 0.5134, 0.8741, 0.4869, 0.8651, 0.4928, 0.8383, 0.5404, 0.4169, 0.5384, 0.3887, 0.5609, 0.3811, 0.5669, 0.4079, 0.4938, 0.8133, 0.5154, 0.8459, 0.4928, 0.8383, 0.4761, 0.8073, 0.4824, 0.885, 0.4797, 0.8973, 0.4502, 0.8786, 0.4546, 0.8674, 0.5536, 0.3484, 0.5453, 0.3111, 0.5568, 0.3038, 0.5703, 0.3378, 0.4869, 0.8651, 0.4824, 0.885, 0.4546, 0.8674, 0.4619, 0.8492, 0.5609, 0.3811, 0.5536, 0.3484, 0.5703, 0.3378, 0.5822, 0.3676, 0.4928, 0.8383, 0.4869, 0.8651, 0.4619, 0.8492, 0.4716, 0.8248, 0.5669, 0.4079, 0.5609, 0.3811, 0.5822, 0.3676, 0.5919, 0.392, 0.4761, 0.8073, 0.4928, 0.8383, 0.4716, 0.8248, 0.4594, 0.7967, 0.5714, 0.4278, 0.5669, 0.4079, 0.5919, 0.392, 0.5991, 0.4102, 0.4845, 0.77, 0.4761, 0.8073, 0.4594, 0.7967, 0.473, 0.7627, 0.5741, 0.4401, 0.5714, 0.4278, 0.5991, 0.4102, 0.6036, 0.4214, 0.4935, 0.7296, 0.4845, 0.77, 0.473, 0.7627, 0.4876, 0.7258, 0.575, 0.4443, 0.5741, 0.4401, 0.6036, 0.4214, 0.6051, 0.4252, 0.5363, 0.2707, 0.5269, 0.2286, 0.5421, 0.2669, 0.5029, 0.6875, 0.4935, 0.7296, 0.4876, 0.7258, 0.4797, 0.8973, 0.4787, 0.9014, 0.4487, 0.8824, 0.4502, 0.8786, 0.5453, 0.3111, 0.5363, 0.2707, 0.5421, 0.2669, 0.5568, 0.3038, 0.473, 0.7627, 0.4594, 0.7967, 0.4444, 0.7819, 0.4626, 0.7525, 0.6036, 0.4214, 0.5991, 0.4102, 0.6241, 0.3856, 0.6301, 0.3953, 0.4876, 0.7258, 0.473, 0.7627, 0.4626, 0.7525, 0.4824, 0.7206, 0.6051, 0.4252, 0.6036, 0.4214, 0.6301, 0.3953, 0.6321, 0.3985, 0.5421, 0.2669, 0.5269, 0.2286, 0.5474, 0.2617, 0.5029, 0.6875, 0.4876, 0.7258, 0.4824, 0.7206, 0.4502, 0.8786, 0.4487, 0.8824, 0.4216, 0.8557, 0.4237, 0.8524, 0.5568, 0.3038, 0.5421, 0.2669, 0.5474, 0.2617, 0.5671, 0.2936, 0.4546, 0.8674, 0.4502, 0.8786, 0.4237, 0.8524, 0.4297, 0.8428, 0.5703, 0.3378, 0.5568, 0.3038, 0.5671, 0.2936, 0.5853, 0.323, 0.4619, 0.8492, 0.4546, 0.8674, 0.4297, 0.8428, 0.4394, 0.8271, 0.5822, 0.3676, 0.5703, 0.3378, 0.5853, 0.323, 0.6013, 0.3487, 0.4716, 0.8248, 0.4619, 0.8492, 0.4394, 0.8271, 0.4525, 0.8059, 0.5919, 0.392, 0.5822, 0.3676, 0.6013, 0.3487, 0.6144, 0.3699, 0.4594, 0.7967, 0.4716, 0.8248, 0.4525, 0.8059, 0.4444, 0.7819, 0.5991, 0.4102, 0.5919, 0.392, 0.6144, 0.3699, 0.6241, 0.3856, 0.4394, 0.8271, 0.4297, 0.8428, 0.4084, 0.8121, 0.4203, 0.7995, 0.6013, 0.3487, 0.5853, 0.323, 0.5981, 0.3046, 0.6175, 0.3253, 0.4525, 0.8059, 0.4394, 0.8271, 0.4203, 0.7995, 0.4362, 0.7825, 0.6144, 0.3699, 0.6013, 0.3487, 0.6175, 0.3253, 0.6335, 0.3423, 0.4444, 0.7819, 0.4525, 0.8059, 0.4362, 0.7825, 0.4316, 0.7635, 0.6241, 0.3856, 0.6144, 0.3699, 0.6335, 0.3423, 0.6453, 0.3549, 0.4626, 0.7525, 0.4444, 0.7819, 0.4316, 0.7635, 0.4538, 0.7398, 0.6301, 0.3953, 0.6241, 0.3856, 0.6453, 0.3549, 0.6526, 0.3627, 0.4824, 0.7206, 0.4626, 0.7525, 0.4538, 0.7398, 0.4779, 0.7142, 0.6321, 0.3985, 0.6301, 0.3953, 0.6526, 0.3627, 0.6551, 0.3653, 0.5474, 0.2617, 0.5269, 0.2286, 0.5519, 0.2553, 0.5029, 0.6875, 0.4824, 0.7206, 0.4779, 0.7142, 0.4237, 0.8524, 0.4216, 0.8557, 0.3987, 0.8225, 0.4011, 0.8199, 0.5671, 0.2936, 0.5474, 0.2617, 0.5519, 0.2553, 0.5759, 0.2809, 0.4297, 0.8428, 0.4237, 0.8524, 0.4011, 0.8199, 0.4084, 0.8121, 0.5853, 0.323, 0.5671, 0.2936, 0.5759, 0.2809, 0.5981, 0.3046, 0.4779, 0.7142, 0.4538, 0.7398, 0.4469, 0.7251, 0.4743, 0.7067, 0.6551, 0.3653, 0.6526, 0.3627, 0.6703, 0.325, 0.6732, 0.3269, 0.5519, 0.2553, 0.5269, 0.2286, 0.5554, 0.2478, 0.5029, 0.6875, 0.4779, 0.7142, 0.4743, 0.7067, 0.4011, 0.8199, 0.3987, 0.8225, 0.3806, 0.7841, 0.3834, 0.7822, 0.5759, 0.2809, 0.5519, 0.2553, 0.5554, 0.2478, 0.5829, 0.2662, 0.4084, 0.8121, 0.4011, 0.8199, 0.3834, 0.7822, 0.3917, 0.7766, 0.5981, 0.3046, 0.5759, 0.2809, 0.5829, 0.2662, 0.6081, 0.2832, 0.4203, 0.7995, 0.4084, 0.8121, 0.3917, 0.7766, 0.4053, 0.7675, 0.6175, 0.3253, 0.5981, 0.3046, 0.6081, 0.2832, 0.6303, 0.2981, 0.4362, 0.7825, 0.4203, 0.7995, 0.4053, 0.7675, 0.4235, 0.7553, 0.6335, 0.3423, 0.6175, 0.3253, 0.6303, 0.2981, 0.6485, 0.3103, 0.4316, 0.7635, 0.4362, 0.7825, 0.4235, 0.7553, 0.4216, 0.7421, 0.6453, 0.3549, 0.6335, 0.3423, 0.6485, 0.3103, 0.662, 0.3194, 0.4538, 0.7398, 0.4316, 0.7635, 0.4216, 0.7421, 0.4469, 0.7251, 0.6526, 0.3627, 0.6453, 0.3549, 0.662, 0.3194, 0.6703, 0.325, 0.6303, 0.2981, 0.6081, 0.2832, 0.6151, 0.2597, 0.6391, 0.2683, 0.4235, 0.7553, 0.4053, 0.7675, 0.3949, 0.7324, 0.4147, 0.7255, 0.6485, 0.3103, 0.6303, 0.2981, 0.6391, 0.2683, 0.6588, 0.2752, 0.4216, 0.7421, 0.4235, 0.7553, 0.4147, 0.7255, 0.4147, 0.7187, 0.662, 0.3194, 0.6485, 0.3103, 0.6588, 0.2752, 0.6735, 0.2804, 0.4469, 0.7251, 0.4216, 0.7421, 0.4147, 0.7187, 0.4421, 0.709, 0.6703, 0.325, 0.662, 0.3194, 0.6735, 0.2804, 0.6825, 0.2836, 0.4743, 0.7067, 0.4469, 0.7251, 0.4421, 0.709, 0.4719, 0.6984, 0.6732, 0.3269, 0.6703, 0.325, 0.6825, 0.2836, 0.6856, 0.2847, 0.5554, 0.2478, 0.5269, 0.2286, 0.5578, 0.2395, 0.5029, 0.6875, 0.4743, 0.7067, 0.4719, 0.6984, 0.3834, 0.7822, 0.3806, 0.7841, 0.3681, 0.7419, 0.3712, 0.7408, 0.5829, 0.2662, 0.5554, 0.2478, 0.5578, 0.2395, 0.5876, 0.25, 0.3917, 0.7766, 0.3834, 0.7822, 0.3712, 0.7408, 0.3802, 0.7376, 0.6081, 0.2832, 0.5829, 0.2662, 0.5876, 0.25, 0.6151, 0.2597, 0.4053, 0.7675, 0.3917, 0.7766, 0.3802, 0.7376, 0.3949, 0.7324, 0.6856, 0.2847, 0.6825, 0.2836, 0.6888, 0.2401, 0.6919, 0.2403, 0.5578, 0.2395, 0.5269, 0.2286, 0.5591, 0.2309, 0.5029, 0.6875, 0.4719, 0.6984, 0.4707, 0.6898, 0.3712, 0.7408, 0.3681, 0.7419, 0.3618, 0.6975, 0.365, 0.6973, 0.5876, 0.25, 0.5578, 0.2395, 0.5591, 0.2309, 0.59, 0.2331, 0.3802, 0.7376, 0.3712, 0.7408, 0.365, 0.6973, 0.3744, 0.6966, 0.6151, 0.2597, 0.5876, 0.25, 0.59, 0.2331, 0.6186, 0.2351, 0.3949, 0.7324, 0.3802, 0.7376, 0.3744, 0.6966, 0.3896, 0.6955, 0.6391, 0.2683, 0.6151, 0.2597, 0.6186, 0.2351, 0.6436, 0.2369, 0.4147, 0.7255, 0.3949, 0.7324, 0.3896, 0.6955, 0.4102, 0.6941, 0.6588, 0.2752, 0.6391, 0.2683, 0.6436, 0.2369, 0.6641, 0.2383, 0.4147, 0.7187, 0.4147, 0.7255, 0.4102, 0.6941, 0.4112, 0.694, 0.6735, 0.2804, 0.6588, 0.2752, 0.6641, 0.2383, 0.6794, 0.2394, 0.4421, 0.709, 0.4147, 0.7187, 0.4112, 0.694, 0.4397, 0.692, 0.6825, 0.2836, 0.6735, 0.2804, 0.6794, 0.2394, 0.6888, 0.2401, 0.4719, 0.6984, 0.4421, 0.709, 0.4397, 0.692, 0.4707, 0.6898, 0.4102, 0.6941, 0.3896, 0.6955, 0.3896, 0.6583, 0.4102, 0.6624, 0.6641, 0.2383, 0.6436, 0.2369, 0.6436, 0.2052, 0.6641, 0.2011, 0.4112, 0.694, 0.4102, 0.6941, 0.4102, 0.6624, 0.4112, 0.6691, 0.6794, 0.2394, 0.6641, 0.2383, 0.6641, 0.2011, 0.6794, 0.198, 0.4397, 0.692, 0.4112, 0.694, 0.4112, 0.6691, 0.4397, 0.6748, 0.6888, 0.2401, 0.6794, 0.2394, 0.6794, 0.198, 0.6888, 0.1961, 0.4707, 0.6898, 0.4397, 0.692, 0.4397, 0.6748, 0.4707, 0.681, 0.6919, 0.2403, 0.6888, 0.2401, 0.6888, 0.1961, 0.6919, 0.1955, 0.5591, 0.2309, 0.5269, 0.2286, 0.5591, 0.2221, 0.5029, 0.6875, 0.4707, 0.6898, 0.4707, 0.681, 0.365, 0.6973, 0.3618, 0.6975, 0.3618, 0.6527, 0.365, 0.6533, 0.59, 0.2331, 0.5591, 0.2309, 0.5591, 0.2221, 0.59, 0.2159, 0.3744, 0.6966, 0.365, 0.6973, 0.365, 0.6533, 0.3744, 0.6552, 0.6186, 0.2351, 0.59, 0.2331, 0.59, 0.2159, 0.6186, 0.2102, 0.3896, 0.6955, 0.3744, 0.6966, 0.3744, 0.6552, 0.3896, 0.6583, 0.6436, 0.2369, 0.6186, 0.2351, 0.6186, 0.2102, 0.6436, 0.2052, 0.5591, 0.2221, 0.5269, 0.2286, 0.5578, 0.2136, 0.5029, 0.6875, 0.4707, 0.681, 0.4719, 0.6725, 0.365, 0.6533, 0.3618, 0.6527, 0.3681, 0.6091, 0.3712, 0.6106, 0.59, 0.2159, 0.5591, 0.2221, 0.5578, 0.2136, 0.5876, 0.1992, 0.3744, 0.6552, 0.365, 0.6533, 0.3712, 0.6106, 0.3802, 0.615, 0.6186, 0.2102, 0.59, 0.2159, 0.5876, 0.1992, 0.6151, 0.186, 0.3896, 0.6583, 0.3744, 0.6552, 0.3802, 0.615, 0.3949, 0.6221, 0.6436, 0.2052, 0.6186, 0.2102, 0.6151, 0.186, 0.6391, 0.1744, 0.4102, 0.6624, 0.3896, 0.6583, 0.3949, 0.6221, 0.4147, 0.6316, 0.6641, 0.2011, 0.6436, 0.2052, 0.6391, 0.1744, 0.6588, 0.1649, 0.4112, 0.6691, 0.4102, 0.6624, 0.4147, 0.6316, 0.4147, 0.6449, 0.6794, 0.198, 0.6641, 0.2011, 0.6588, 0.1649, 0.6735, 0.1578, 0.4397, 0.6748, 0.4112, 0.6691, 0.4147, 0.6449, 0.4421, 0.6582, 0.6888, 0.1961, 0.6794, 0.198, 0.6735, 0.1578, 0.6825, 0.1534, 0.4707, 0.681, 0.4397, 0.6748, 0.4421, 0.6582, 0.4719, 0.6725, 0.6919, 0.1955, 0.6888, 0.1961, 0.6825, 0.1534, 0.6856, 0.152, 0.6588, 0.1649, 0.6391, 0.1744, 0.6303, 0.1457, 0.6485, 0.1311, 0.4147, 0.6449, 0.4147, 0.6316, 0.4235, 0.6029, 0.4216, 0.6224, 0.6735, 0.1578, 0.6588, 0.1649, 0.6485, 0.1311, 0.662, 0.1203, 0.4421, 0.6582, 0.4147, 0.6449, 0.4216, 0.6224, 0.4469, 0.6426, 0.6825, 0.1534, 0.6735, 0.1578, 0.662, 0.1203, 0.6703, 0.1136, 0.4719, 0.6725, 0.4421, 0.6582, 0.4469, 0.6426, 0.4743, 0.6646, 0.6856, 0.152, 0.6825, 0.1534, 0.6703, 0.1136, 0.6732, 0.1114, 0.5578, 0.2136, 0.5269, 0.2286, 0.5554, 0.2057, 0.5029, 0.6875, 0.4719, 0.6725, 0.4743, 0.6646, 0.3712, 0.6106, 0.3681, 0.6091, 0.3806, 0.5685, 0.3834, 0.5708, 0.5876, 0.1992, 0.5578, 0.2136, 0.5554, 0.2057, 0.5829, 0.1837, 0.3802, 0.615, 0.3712, 0.6106, 0.3834, 0.5708, 0.3917, 0.5775, 0.6151, 0.186, 0.5876, 0.1992, 0.5829, 0.1837, 0.6081, 0.1634, 0.3949, 0.6221, 0.3802, 0.615, 0.3917, 0.5775, 0.4053, 0.5883, 0.6391, 0.1744, 0.6151, 0.186, 0.6081, 0.1634, 0.6303, 0.1457, 0.4147, 0.6316, 0.3949, 0.6221, 0.4053, 0.5883, 0.4235, 0.6029, 0.3834, 0.5708, 0.3806, 0.5685, 0.3987, 0.5324, 0.4011, 0.5354, 0.5829, 0.1837, 0.5554, 0.2057, 0.5519, 0.1987, 0.5759, 0.1699, 0.3917, 0.5775, 0.3834, 0.5708, 0.4011, 0.5354, 0.4084, 0.5441, 0.6081, 0.1634, 0.5829, 0.1837, 0.5759, 0.1699, 0.5981, 0.1434, 0.4053, 0.5883, 0.3917, 0.5775, 0.4084, 0.5441, 0.4203, 0.5583, 0.6303, 0.1457, 0.6081, 0.1634, 0.5981, 0.1434, 0.6175, 0.1202, 0.4235, 0.6029, 0.4053, 0.5883, 0.4203, 0.5583, 0.4362, 0.5774, 0.6485, 0.1311, 0.6303, 0.1457, 0.6175, 0.1202, 0.6335, 0.1011, 0.4216, 0.6224, 0.4235, 0.6029, 0.4362, 0.5774, 0.4316, 0.6023, 0.662, 0.1203, 0.6485, 0.1311, 0.6335, 0.1011, 0.6453, 0.08692, 0.4469, 0.6426, 0.4216, 0.6224, 0.4316, 0.6023, 0.4538, 0.6288, 0.6703, 0.1136, 0.662, 0.1203, 0.6453, 0.08692, 0.6526, 0.0782, 0.4743, 0.6646, 0.4469, 0.6426, 0.4538, 0.6288, 0.4779, 0.6576, 0.6732, 0.1114, 0.6703, 0.1136, 0.6526, 0.0782, 0.6551, 0.07525, 0.5554, 0.2057, 0.5269, 0.2286, 0.5519, 0.1987, 0.5029, 0.6875, 0.4743, 0.6646, 0.4779, 0.6576, 0.4316, 0.6023, 0.4362, 0.5774, 0.4525, 0.556, 0.4444, 0.5855, 0.6453, 0.08692, 0.6335, 0.1011, 0.6144, 0.07597, 0.6241, 0.05901, 0.4538, 0.6288, 0.4316, 0.6023, 0.4444, 0.5855, 0.4626, 0.6173, 0.6526, 0.0782, 0.6453, 0.08692, 0.6241, 0.05901, 0.6301, 0.04857, 0.4779, 0.6576, 0.4538, 0.6288, 0.4626, 0.6173, 0.4824, 0.6517, 0.6551, 0.07525, 0.6526, 0.0782, 0.6301, 0.04857, 0.6321, 0.04505, 0.5519, 0.1987, 0.5269, 0.2286, 0.5474, 0.1928, 0.5029, 0.6875, 0.4779, 0.6576, 0.4824, 0.6517, 0.4011, 0.5354, 0.3987, 0.5324, 0.4216, 0.5022, 0.4237, 0.5058, 0.5759, 0.1699, 0.5519, 0.1987, 0.5474, 0.1928, 0.5671, 0.1583, 0.4084, 0.5441, 0.4011, 0.5354, 0.4237, 0.5058, 0.4297, 0.5162, 0.5981, 0.1434, 0.5759, 0.1699, 0.5671, 0.1583, 0.5853, 0.1266, 0.4203, 0.5583, 0.4084, 0.5441, 0.4297, 0.5162, 0.4394, 0.5332, 0.6175, 0.1202, 0.5981, 0.1434, 0.5853, 0.1266, 0.6013, 0.09879, 0.4362, 0.5774, 0.4203, 0.5583, 0.4394, 0.5332, 0.4525, 0.556, 0.6335, 0.1011, 0.6175, 0.1202, 0.6013, 0.09879, 0.6144, 0.07597, 0.4297, 0.5162, 0.4237, 0.5058, 0.4502, 0.483, 0.4546, 0.4948, 0.5853, 0.1266, 0.5671, 0.1583, 0.5568, 0.1495, 0.5703, 0.1137, 0.4394, 0.5332, 0.4297, 0.5162, 0.4546, 0.4948, 0.4619, 0.5139, 0.6013, 0.09879, 0.5853, 0.1266, 0.5703, 0.1137, 0.5822, 0.08242, 0.4525, 0.556, 0.4394, 0.5332, 0.4619, 0.5139, 0.4716, 0.5396, 0.6144, 0.07597, 0.6013, 0.09879, 0.5822, 0.08242, 0.5919, 0.05672, 0.4444, 0.5855, 0.4525, 0.556, 0.4716, 0.5396, 0.4594, 0.5727, 0.6241, 0.05901, 0.6144, 0.07597, 0.5919, 0.05672, 0.5991, 0.03762, 0.4626, 0.6173, 0.4444, 0.5855, 0.4594, 0.5727, 0.473, 0.6084, 0.6301, 0.04857, 0.6241, 0.05901, 0.5991, 0.03762, 0.6036, 0.02586, 0.4824, 0.6517, 0.4626, 0.6173, 0.473, 0.6084, 0.4876, 0.6472, 0.6321, 0.04505, 0.6301, 0.04857, 0.6036, 0.02586, 0.6051, 0.02189, 0.5474, 0.1928, 0.5269, 0.2286, 0.5421, 0.1882, 0.5029, 0.6875, 0.4824, 0.6517, 0.4876, 0.6472, 0.4237, 0.5058, 0.4216, 0.5022, 0.4487, 0.4791, 0.4502, 0.483, 0.5671, 0.1583, 0.5474, 0.1928, 0.5421, 0.1882, 0.5568, 0.1495, 0.473, 0.6084, 0.4594, 0.5727, 0.4761, 0.5642, 0.4845, 0.6026, 0.6036, 0.02586, 0.5991, 0.03762, 0.5714, 0.02357, 0.5741, 0.01094, 0.4876, 0.6472, 0.473, 0.6084, 0.4845, 0.6026, 0.4935, 0.6442, 0.6051, 0.02189, 0.6036, 0.02586, 0.5741, 0.01094, 0.575, 0.006683, 0.5421, 0.1882, 0.5269, 0.2286, 0.5363, 0.1853, 0.5029, 0.6875, 0.4876, 0.6472, 0.4935, 0.6442, 0.4502, 0.483, 0.4487, 0.4791, 0.4787, 0.4639, 0.4797, 0.4681, 0.5568, 0.1495, 0.5421, 0.1882, 0.5363, 0.1853, 0.5453, 0.1437, 0.4546, 0.4948, 0.4502, 0.483, 0.4797, 0.4681, 0.4824, 0.4808, 0.5703, 0.1137, 0.5568, 0.1495, 0.5453, 0.1437, 0.5536, 0.1053, 0.4619, 0.5139, 0.4546, 0.4948, 0.4824, 0.4808, 0.4869, 0.5013, 0.5822, 0.08242, 0.5703, 0.1137, 0.5536, 0.1053, 0.5609, 0.07167, 0.4716, 0.5396, 0.4619, 0.5139, 0.4869, 0.5013, 0.4928, 0.5289, 0.5919, 0.05672, 0.5822, 0.08242, 0.5609, 0.07167, 0.5669, 0.04407, 0.4594, 0.5727, 0.4716, 0.5396, 0.4928, 0.5289, 0.4761, 0.5642, 0.5991, 0.03762, 0.5919, 0.05672, 0.5669, 0.04407, 0.5714, 0.02357, 0.5536, 0.1053, 0.5453, 0.1437, 0.5331, 0.1411, 0.5359, 0.1016, 0.4869, 0.5013, 0.4824, 0.4808, 0.5119, 0.4746, 0.5134, 0.4957, 0.5609, 0.07167, 0.5536, 0.1053, 0.5359, 0.1016, 0.5384, 0.06694, 0.4928, 0.5289, 0.4869, 0.5013, 0.5134, 0.4957, 0.5154, 0.5241, 0.5669, 0.04407, 0.5609, 0.07167, 0.5384, 0.06694, 0.5404, 0.03852, 0.4761, 0.5642, 0.4928, 0.5289, 0.5154, 0.5241, 0.4938, 0.5605, 0.5714, 0.02357, 0.5669, 0.04407, 0.5404, 0.03852, 0.5419, 0.01739, 0.4845, 0.6026, 0.4761, 0.5642, 0.4938, 0.5605, 0.4967, 0.6, 0.5741, 0.01094, 0.5714, 0.02357, 0.5419, 0.01739, 0.5428, 0.004389, 0.4935, 0.6442, 0.4845, 0.6026, 0.4967, 0.6, 0.4997, 0.6429, 0.575, 0.006683, 0.5741, 0.01094, 0.5428, 0.004389, 0.5431, -6.76e-09, 0.5363, 0.1853, 0.5269, 0.2286, 0.53, 0.184, 0.5029, 0.6875, 0.4935, 0.6442, 0.4997, 0.6429, 0.4797, 0.4681, 0.4787, 0.4639, 0.5106, 0.4572, 0.5109, 0.4616, 0.5453, 0.1437, 0.5363, 0.1853, 0.53, 0.184, 0.5331, 0.1411, 0.4824, 0.4808, 0.4797, 0.4681, 0.5109, 0.4616, 0.5119, 0.4746, 0.5428, 0.004389, 0.5419, 0.01739, 0.5119, 0.01934, 0.5109, 0.006451, 0.4997, 0.6429, 0.4967, 0.6, 0.5091, 0.6008, 0.5061, 0.6433, 0.5431, -6.76e-09, 0.5428, 0.004389, 0.5109, 0.006451, 0.5106, 0.002102, 0.53, 0.184, 0.5269, 0.2286, 0.5237, 0.1844, 0.5029, 0.6875, 0.4997, 0.6429, 0.5061, 0.6433, 0.5109, 0.4616, 0.5106, 0.4572, 0.5431, 0.4593, 0.5428, 0.4636, 0.5331, 0.1411, 0.53, 0.184, 0.5237, 0.1844, 0.5206, 0.1419, 0.5119, 0.4746, 0.5109, 0.4616, 0.5428, 0.4636, 0.5419, 0.4765, 0.5359, 0.1016, 0.5331, 0.1411, 0.5206, 0.1419, 0.5178, 0.1027, 0.5134, 0.4957, 0.5119, 0.4746, 0.5419, 0.4765, 0.5404, 0.4975, 0.5384, 0.06694, 0.5359, 0.1016, 0.5178, 0.1027, 0.5154, 0.06843, 0.5154, 0.5241, 0.5134, 0.4957, 0.5404, 0.4975, 0.5384, 0.5256, 0.5404, 0.03852, 0.5384, 0.06694, 0.5154, 0.06843, 0.5134, 0.04026, 0.4938, 0.5605, 0.5154, 0.5241, 0.5384, 0.5256, 0.5119, 0.5617, 0.5419, 0.01739, 0.5404, 0.03852, 0.5134, 0.04026, 0.5119, 0.01934, 0.4967, 0.6, 0.4938, 0.5605, 0.5119, 0.5617, 0.5091, 0.6008, 0.5404, 0.4975, 0.5419, 0.4765, 0.5714, 0.4865, 0.5669, 0.5064, 0.5154, 0.06843, 0.5178, 0.1027, 0.5001, 0.1088, 0.4928, 0.07607, 0.5384, 0.5256, 0.5404, 0.4975, 0.5669, 0.5064, 0.5609, 0.5333, 0.5134, 0.04026, 0.5154, 0.06843, 0.4928, 0.07607, 0.4868, 0.04925, 0.5119, 0.5617, 0.5384, 0.5256, 0.5609, 0.5333, 0.5296, 0.5677, 0.5119, 0.01934, 0.5134, 0.04026, 0.4868, 0.04925, 0.4824, 0.02932, 0.5091, 0.6008, 0.5119, 0.5617, 0.5296, 0.5677, 0.5213, 0.605, 0.5109, 0.006451, 0.5119, 0.01934, 0.4824, 0.02932, 0.4796, 0.01705, 0.5061, 0.6433, 0.5091, 0.6008, 0.5213, 0.605, 0.5123, 0.6454, 0.5106, 0.002102, 0.5109, 0.006451, 0.4796, 0.01705, 0.4787, 0.01291, 0.5237, 0.1844, 0.5269, 0.2286, 0.5175, 0.1865, 0.5029, 0.6875, 0.5061, 0.6433, 0.5123, 0.6454, 0.5428, 0.4636, 0.5431, 0.4593, 0.575, 0.4701, 0.5741, 0.4742, 0.5206, 0.1419, 0.5237, 0.1844, 0.5175, 0.1865, 0.5084, 0.146, 0.5419, 0.4765, 0.5428, 0.4636, 0.5741, 0.4742, 0.5714, 0.4865, 0.5178, 0.1027, 0.5206, 0.1419, 0.5084, 0.146, 0.5001, 0.1088, 0.5123, 0.6454, 0.5213, 0.605, 0.5328, 0.6123, 0.5181, 0.6491, 0.4787, 0.01291, 0.4796, 0.01705, 0.4502, 0.03578, 0.4487, 0.032, 0.5175, 0.1865, 0.5269, 0.2286, 0.5116, 0.1902, 0.5029, 0.6875, 0.5123, 0.6454, 0.5181, 0.6491, 0.5741, 0.4742, 0.575, 0.4701, 0.6051, 0.4892, 0.6036, 0.493, 0.5084, 0.146, 0.5175, 0.1865, 0.5116, 0.1902, 0.4969, 0.1533, 0.5714, 0.4865, 0.5741, 0.4742, 0.6036, 0.493, 0.5991, 0.5042, 0.5001, 0.1088, 0.5084, 0.146, 0.4969, 0.1533, 0.4834, 0.1194, 0.5669, 0.5064, 0.5714, 0.4865, 0.5991, 0.5042, 0.5919, 0.5223, 0.4928, 0.07607, 0.5001, 0.1088, 0.4834, 0.1194, 0.4716, 0.08957, 0.5609, 0.5333, 0.5669, 0.5064, 0.5919, 0.5223, 0.5822, 0.5468, 0.4868, 0.04925, 0.4928, 0.07607, 0.4716, 0.08957, 0.4619, 0.06512, 0.5296, 0.5677, 0.5609, 0.5333, 0.5822, 0.5468, 0.5463, 0.5783, 0.4824, 0.02932, 0.4868, 0.04925, 0.4619, 0.06512, 0.4546, 0.04696, 0.5213, 0.605, 0.5296, 0.5677, 0.5463, 0.5783, 0.5328, 0.6123, 0.4796, 0.01705, 0.4824, 0.02932, 0.4546, 0.04696, 0.4502, 0.03578, 0.4716, 0.08957, 0.4834, 0.1194, 0.4684, 0.1342, 0.4525, 0.1084, 0.5822, 0.5468, 0.5919, 0.5223, 0.6144, 0.5445, 0.6013, 0.5656, 0.4619, 0.06512, 0.4716, 0.08957, 0.4525, 0.1084, 0.4394, 0.08728, 0.5463, 0.5783, 0.5822, 0.5468, 0.6013, 0.5656, 0.5613, 0.5931, 0.4546, 0.04696, 0.4619, 0.06512, 0.4394, 0.08728, 0.4297, 0.07158, 0.5328, 0.6123, 0.5463, 0.5783, 0.5613, 0.5931, 0.5431, 0.6225, 0.4502, 0.03578, 0.4546, 0.04696, 0.4297, 0.07158, 0.4237, 0.06191, 0.5181, 0.6491, 0.5328, 0.6123, 0.5431, 0.6225, 0.5234, 0.6543, 0.4487, 0.032, 0.4502, 0.03578, 0.4237, 0.06191, 0.4216, 0.05865, 0.5116, 0.1902, 0.5269, 0.2286, 0.5063, 0.1954, 0.5029, 0.6875, 0.5181, 0.6491, 0.5234, 0.6543, 0.6036, 0.493, 0.6051, 0.4892, 0.6321, 0.5158, 0.6301, 0.5191, 0.4969, 0.1533, 0.5116, 0.1902, 0.5063, 0.1954, 0.4866, 0.1635, 0.5991, 0.5042, 0.6036, 0.493, 0.6301, 0.5191, 0.6241, 0.5288, 0.4834, 0.1194, 0.4969, 0.1533, 0.4866, 0.1635, 0.4684, 0.1342, 0.5919, 0.5223, 0.5991, 0.5042, 0.6241, 0.5288, 0.6144, 0.5445, 0.4216, 0.05865, 0.4237, 0.06191, 0.4011, 0.09445, 0.3987, 0.09183, 0.5063, 0.1954, 0.5269, 0.2286, 0.5019, 0.2019, 0.5029, 0.6875, 0.5234, 0.6543, 0.5279, 0.6608, 0.6301, 0.5191, 0.6321, 0.5158, 0.6551, 0.549, 0.6526, 0.5516, 0.4866, 0.1635, 0.5063, 0.1954, 0.5019, 0.2019, 0.4778, 0.1762, 0.6241, 0.5288, 0.6301, 0.5191, 0.6526, 0.5516, 0.6453, 0.5594, 0.4684, 0.1342, 0.4866, 0.1635, 0.4778, 0.1762, 0.4556, 0.1526, 0.6144, 0.5445, 0.6241, 0.5288, 0.6453, 0.5594, 0.6335, 0.5721, 0.4525, 0.1084, 0.4684, 0.1342, 0.4556, 0.1526, 0.4362, 0.1319, 0.6013, 0.5656, 0.6144, 0.5445, 0.6335, 0.5721, 0.6176, 0.5891, 0.4394, 0.08728, 0.4525, 0.1084, 0.4362, 0.1319, 0.4203, 0.1149, 0.5613, 0.5931, 0.6013, 0.5656, 0.6176, 0.5891, 0.5741, 0.6115, 0.4297, 0.07158, 0.4394, 0.08728, 0.4203, 0.1149, 0.4084, 0.1022, 0.5431, 0.6225, 0.5613, 0.5931, 0.5741, 0.6115, 0.5519, 0.6352, 0.4237, 0.06191, 0.4297, 0.07158, 0.4084, 0.1022, 0.4011, 0.09445, 0.5234, 0.6543, 0.5431, 0.6225, 0.5519, 0.6352, 0.5279, 0.6608, 0.6176, 0.5891, 0.6335, 0.5721, 0.6485, 0.604, 0.6303, 0.6163, 0.4203, 0.1149, 0.4362, 0.1319, 0.4234, 0.1591, 0.4052, 0.1468, 0.5741, 0.6115, 0.6176, 0.5891, 0.6303, 0.6163, 0.5842, 0.6329, 0.4084, 0.1022, 0.4203, 0.1149, 0.4052, 0.1468, 0.3917, 0.1377, 0.5519, 0.6352, 0.5741, 0.6115, 0.5842, 0.6329, 0.5589, 0.6499, 0.4011, 0.09445, 0.4084, 0.1022, 0.3917, 0.1377, 0.3834, 0.1322, 0.5279, 0.6608, 0.5519, 0.6352, 0.5589, 0.6499, 0.5314, 0.6683, 0.3987, 0.09183, 0.4011, 0.09445, 0.3834, 0.1322, 0.3806, 0.1303, 0.5019, 0.2019, 0.5269, 0.2286, 0.4983, 0.2094, 0.5029, 0.6875, 0.5279, 0.6608, 0.5314, 0.6683, 0.6526, 0.5516, 0.6551, 0.549, 0.6731, 0.5874, 0.6703, 0.5893, 0.4778, 0.1762, 0.5019, 0.2019, 0.4983, 0.2094, 0.4709, 0.1909, 0.6453, 0.5594, 0.6526, 0.5516, 0.6703, 0.5893, 0.662, 0.5949, 0.4556, 0.1526, 0.4778, 0.1762, 0.4709, 0.1909, 0.4456, 0.174, 0.6335, 0.5721, 0.6453, 0.5594, 0.662, 0.5949, 0.6485, 0.604, 0.4362, 0.1319, 0.4556, 0.1526, 0.4456, 0.174, 0.4234, 0.1591, 0.5029, 0.6875, 0.5314, 0.6683, 0.5339, 0.6765, 0.6703, 0.5893, 0.6731, 0.5874, 0.6856, 0.6297, 0.6825, 0.6307, 0.4709, 0.1909, 0.4983, 0.2094, 0.4959, 0.2176, 0.4661, 0.2071, 0.662, 0.5949, 0.6703, 0.5893, 0.6825, 0.6307, 0.6735, 0.6339, 0.4456, 0.174, 0.4709, 0.1909, 0.4661, 0.2071, 0.4387, 0.1974, 0.6485, 0.604, 0.662, 0.5949, 0.6735, 0.6339, 0.6589, 0.6391, 0.4234, 0.1591, 0.4456, 0.174, 0.4387, 0.1974, 0.4146, 0.1889, 0.6303, 0.6163, 0.6485, 0.604, 0.6589, 0.6391, 0.6391, 0.6461, 0.4052, 0.1468, 0.4234, 0.1591, 0.4146, 0.1889, 0.3949, 0.1819, 0.5842, 0.6329, 0.6303, 0.6163, 0.6391, 0.6461, 0.5911, 0.6563, 0.3917, 0.1377, 0.4052, 0.1468, 0.3949, 0.1819, 0.3802, 0.1767, 0.5589, 0.6499, 0.5842, 0.6329, 0.5911, 0.6563, 0.5636, 0.666, 0.3834, 0.1322, 0.3917, 0.1377, 0.3802, 0.1767, 0.3712, 0.1736, 0.5314, 0.6683, 0.5589, 0.6499, 0.5636, 0.666, 0.5339, 0.6765, 0.3806, 0.1303, 0.3834, 0.1322, 0.3712, 0.1736, 0.3681, 0.1725, 0.4983, 0.2094, 0.5269, 0.2286, 0.4959, 0.2176, 0.5911, 0.6563, 0.6391, 0.6461, 0.6436, 0.6775, 0.5946, 0.681, 0.3802, 0.1767, 0.3949, 0.1819, 0.3896, 0.2188, 0.3744, 0.2177, 0.5636, 0.666, 0.5911, 0.6563, 0.5946, 0.681, 0.566, 0.683, 0.3712, 0.1736, 0.3802, 0.1767, 0.3744, 0.2177, 0.365, 0.2171, 0.5339, 0.6765, 0.5636, 0.666, 0.566, 0.683, 0.5351, 0.6852, 0.3681, 0.1725, 0.3712, 0.1736, 0.365, 0.2171, 0.3618, 0.2168, 0.4959, 0.2176, 0.5269, 0.2286, 0.4947, 0.2263, 0.5029, 0.6875, 0.5339, 0.6765, 0.5351, 0.6852, 0.6825, 0.6307, 0.6856, 0.6297, 0.6919, 0.674, 0.6888, 0.6743, 0.4661, 0.2071, 0.4959, 0.2176, 0.4947, 0.2263, 0.4637, 0.2241, 0.6735, 0.6339, 0.6825, 0.6307, 0.6888, 0.6743, 0.6794, 0.6749, 0.4387, 0.1974, 0.4661, 0.2071, 0.4637, 0.2241, 0.4352, 0.2221, 0.6589, 0.6391, 0.6735, 0.6339, 0.6794, 0.6749, 0.6641, 0.676, 0.4146, 0.1889, 0.4387, 0.1974, 0.4352, 0.2221, 0.4101, 0.2203, 0.6391, 0.6461, 0.6589, 0.6391, 0.6641, 0.676, 0.6436, 0.6775, 0.3949, 0.1819, 0.4146, 0.1889, 0.4101, 0.2203, 0.3896, 0.2188])
me_cylinder.materials.append(mat_material)
me_cylinder.update()

# ---- objects
ob_light = bpy.data.objects.new('Light', light_light)
ob_camera = bpy.data.objects.new('Camera', cam_camera)
ob_cylinder = bpy.data.objects.new('Cylinder', me_cylinder)

# ---- transforms, parenting, visibility, modifiers, constraints
ob_light.location = (4.076, 1.005, 5.904)
ob_light.rotation_euler = (0.6503, 0.05522, 1.866)
ob_light.lock_rotations_4d = False
ob_light.empty_display_type = 'ARROWS'
ob_light.color = (0.0, 0.0, 0.0, 0.0)
ob_light.lineart.crease_threshold = 0.0
ob_camera.location = (7.359, -6.926, 4.958)
ob_camera.rotation_euler = (1.109, 0.0, 0.8149)
ob_camera.lock_rotations_4d = False
ob_camera.empty_display_type = 'ARROWS'
ob_camera.color = (0.0, 0.0, 0.0, 0.0)
ob_camera.display_type = 'WIRE'
ob_camera.lineart.crease_threshold = 0.0
ob_cylinder.location = (0.0, 0.0, 6.09)
ob_cylinder.scale = (0.3806, 0.3806, 5.806)

# ---- collection membership
col_collection.objects.link(ob_light)
col_collection.objects.link(ob_camera)
col_collection.objects.link(ob_cylinder)

# ---- scene / render settings (as saved in the file)
scene.camera = ob_camera
scene.frame_start = 1; scene.frame_end = 250; scene.frame_set(124)
scene.render.engine = 'BLENDER_EEVEE_NEXT'
bpy.context.view_layer.update()
